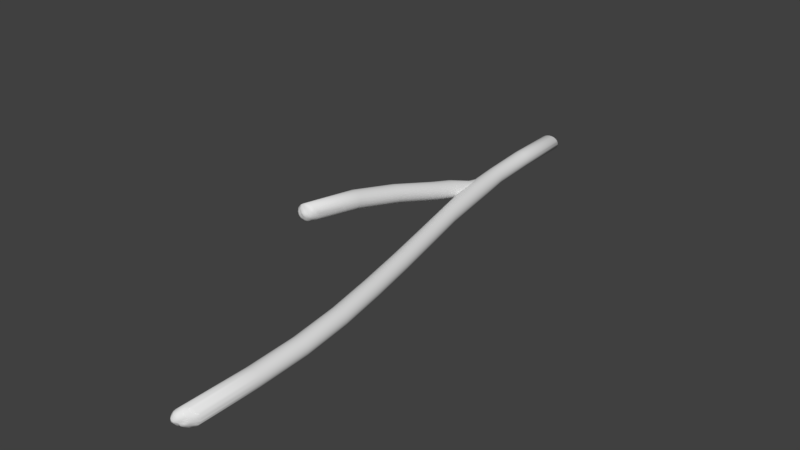 # Source: Log_Y_01.blend  (saved by Blender 2.78.0; exported with 4.5.12 LTS)
import bpy
from mathutils import Matrix  # noqa: F401  (used for matrix-valued properties, if any)

bpy.ops.wm.read_factory_settings(use_empty=True)
scene = bpy.context.scene
scene.name = 'Scene'

# ---- collections
col_collection_1 = bpy.data.collections.new('Collection 1'); scene.collection.children.link(col_collection_1)

# ---- materials (node trees are filled in below, after node groups)
mat_bark = bpy.data.materials.new('Bark')
mat_bark.alpha_threshold = 0.0
mat_bark.use_transparent_shadow = False
mat_bark.roughness = 0.5
mat_stump = bpy.data.materials.new('Stump')
mat_stump.alpha_threshold = 0.0
mat_stump.use_transparent_shadow = False
mat_stump.roughness = 0.5

# ---- material node trees

# ---- world
world_world = bpy.data.worlds.new('World'); scene.world = world_world
world_world.color = (0.05088, 0.05088, 0.05088)
world_world.use_sun_shadow = False
world_world.sun_shadow_jitter_overblur = 0.0
world_world.cycles.sampling_method = 'MANUAL'

# ---- meshes
me_cylinder = bpy.data.meshes.new('Cylinder')
me_cylinder.from_pydata([(0.0, 19.28, 0.5085), (0.09921, 19.33, 0.4988), (0.1946, 19.37, 0.4698), (0.2825, 19.42, 0.4228), (0.3596, 19.46, 0.3596), (0.4228, 19.5, 0.2825), (0.4698, 19.53, 0.1946), (0.4988, 19.56, 0.09921), (0.5085, 19.57, -6.759e-08), (0.4988, 19.63, -0.09921), (0.4698, 19.61, -0.1946), (0.4228, 19.64, -0.2825), (0.3596, 19.64, -0.3596), (0.2825, 19.64, -0.4228), (0.1946, 19.62, -0.4698), (0.09921, 19.58, -0.4988), (0.0, 19.58, -0.5085), (-0.09921, 19.56, -0.4988), (-0.1946, 19.53, -0.4698), (-0.2825, 19.5, -0.4228), (-0.3596, 19.46, -0.3596), (-0.4228, 19.42, -0.2825), (-0.4698, 19.37, -0.1946), (-0.4988, 19.33, -0.09921), (-0.5085, 19.28, 3.871e-07), (-0.4988, 19.24, 0.09921), (-0.4698, 19.21, 0.1946), (-0.4228, 19.18, 0.2825), (-0.3596, 19.17, 0.3596), (-0.2825, 19.18, 0.4228), (-0.1946, 19.21, 0.4698), (-0.09921, 19.24, 0.4988), (0.07549, 16.1, 0.5085), (0.3138, 13.18, 0.5087), (0.7514, 10.29, 0.5717), (1.334, 7.419, 0.5085), (2.009, 4.57, 0.5085), (2.667, 1.732, 0.5085), (3.274, -1.106, 0.5085), (3.813, -3.96, 0.5085), (4.171, -6.852, 0.5085), (4.298, -9.771, 0.5085), (4.278, -13.27, 0.5085), (4.377, -13.2, 0.4988), (4.396, -9.763, 0.4988), (4.27, -6.845, 0.4988), (3.912, -3.953, 0.4988), (3.373, -1.1, 0.4988), (2.766, 1.737, 0.4988), (2.107, 4.574, 0.4988), (1.432, 7.422, 0.4988), (0.8615, 10.29, 0.5607), (0.4122, 13.18, 0.4989), (0.1747, 16.1, 0.4988), (4.472, -13.21, 0.4698), (4.492, -9.756, 0.4698), (4.365, -6.837, 0.4698), (4.007, -3.946, 0.4698), (3.468, -1.094, 0.4698), (2.861, 1.742, 0.4698), (2.201, 4.577, 0.4698), (1.526, 7.424, 0.4698), (0.9674, 10.29, 0.5281), (0.5069, 13.18, 0.4699), (0.2701, 16.1, 0.4698), (4.56, -13.12, 0.4228), (4.579, -9.749, 0.4228), (4.452, -6.831, 0.4228), (4.095, -3.939, 0.4228), (3.556, -1.088, 0.4228), (2.948, 1.747, 0.4228), (2.288, 4.581, 0.4228), (1.613, 7.426, 0.4228), (1.065, 10.29, 0.4753), (0.5941, 13.18, 0.4229), (0.358, 16.1, 0.4228), (4.637, -13.09, 0.3596), (4.656, -9.743, 0.3596), (4.529, -6.825, 0.3596), (4.172, -3.934, 0.3596), (3.633, -1.083, 0.3596), (3.025, 1.751, 0.3596), (2.364, 4.584, 0.3596), (1.689, 7.427, 0.3596), (1.15, 10.29, 0.4042), (0.6705, 13.18, 0.3597), (0.4351, 16.1, 0.3596), (4.7, -13.1, 0.2825), (4.719, -9.738, 0.2825), (4.592, -6.82, 0.2825), (4.235, -3.929, 0.2825), (3.696, -1.079, 0.2825), (3.088, 1.754, 0.2825), (2.427, 4.586, 0.2825), (1.751, 7.429, 0.2825), (1.22, 10.29, 0.3176), (0.7332, 13.18, 0.2826), (0.4983, 16.1, 0.2825), (4.747, -13.01, 0.1946), (4.766, -9.735, 0.1946), (4.639, -6.816, 0.1946), (4.282, -3.926, 0.1946), (3.743, -1.076, 0.1946), (3.134, 1.757, 0.1946), (2.473, 4.588, 0.1946), (1.797, 7.43, 0.1946), (1.272, 10.29, 0.2188), (0.7798, 13.18, 0.1947), (0.5453, 16.1, 0.1946), (4.776, -13.06, 0.09921), (4.795, -9.733, 0.09921), (4.668, -6.814, 0.09921), (4.311, -3.923, 0.09921), (3.772, -1.074, 0.09921), (3.163, 1.758, 0.09921), (2.501, 4.589, 0.09921), (1.825, 7.43, 0.09921), (1.304, 10.29, 0.1115), (0.8084, 13.18, 0.09923), (0.5743, 16.1, 0.09921), (4.785, -12.98, -9.324e-08), (4.805, -9.732, -9.091e-08), (4.678, -6.813, -8.858e-08), (4.321, -3.923, -8.625e-08), (3.782, -1.073, -8.391e-08), (3.173, 1.759, -8.158e-08), (2.511, 4.589, -7.925e-08), (1.834, 7.431, -7.692e-08), (1.315, 10.29, -8.823e-08), (0.8181, 13.18, -7.228e-08), (0.584, 16.1, -6.992e-08), (4.776, -13.04, -0.09921), (4.795, -9.733, -0.09921), (4.668, -6.814, -0.09921), (4.311, -3.923, -0.09921), (3.772, -1.074, -0.09921), (3.163, 1.758, -0.09921), (2.501, 4.589, -0.09921), (1.825, 7.43, -0.09921), (1.304, 10.29, -0.1115), (0.8084, 13.18, -0.09923), (0.5743, 16.1, -0.09921), (4.747, -13.05, -0.1946), (4.766, -9.735, -0.1946), (4.639, -6.816, -0.1946), (4.282, -3.926, -0.1946), (3.743, -1.076, -0.1946), (3.134, 1.757, -0.1946), (2.473, 4.588, -0.1946), (1.797, 7.43, -0.1946), (1.272, 10.29, -0.2188), (0.7798, 13.18, -0.1947), (0.5453, 16.1, -0.1946), (4.7, -13.09, -0.2825), (4.719, -9.738, -0.2825), (4.592, -6.82, -0.2825), (4.235, -3.929, -0.2825), (3.696, -1.079, -0.2825), (3.088, 1.754, -0.2825), (2.427, 4.586, -0.2825), (1.751, 7.429, -0.2825), (1.22, 10.29, -0.3176), (0.7332, 13.18, -0.2826), (0.4983, 16.1, -0.2825), (4.637, -13.08, -0.3596), (4.656, -9.743, -0.3596), (4.529, -6.825, -0.3596), (4.172, -3.934, -0.3596), (3.633, -1.083, -0.3596), (3.025, 1.751, -0.3596), (2.364, 4.584, -0.3596), (1.689, 7.427, -0.3596), (1.15, 10.29, -0.4042), (0.6705, 13.18, -0.3597), (0.4351, 16.1, -0.3596), (4.56, -13.1, -0.4228), (4.579, -9.749, -0.4228), (4.452, -6.831, -0.4228), (4.095, -3.939, -0.4228), (3.556, -1.088, -0.4228), (2.948, 1.747, -0.4228), (2.288, 4.581, -0.4228), (1.613, 7.426, -0.4228), (1.065, 10.29, -0.4753), (0.5941, 13.18, -0.4229), (0.358, 16.1, -0.4228), (4.472, -13.15, -0.4698), (4.492, -9.756, -0.4698), (4.365, -6.837, -0.4698), (4.007, -3.946, -0.4698), (3.468, -1.094, -0.4698), (2.861, 1.742, -0.4698), (2.201, 4.577, -0.4698), (1.526, 7.424, -0.4698), (0.9674, 10.29, -0.5281), (0.5069, 13.18, -0.4699), (0.2701, 16.1, -0.4698), (4.377, -13.29, -0.4988), (4.396, -9.763, -0.4988), (4.27, -6.845, -0.4988), (3.912, -3.953, -0.4988), (3.373, -1.1, -0.4988), (2.766, 1.737, -0.4988), (2.107, 4.574, -0.4988), (1.432, 7.422, -0.4988), (0.8615, 10.29, -0.5607), (0.4122, 13.18, -0.4989), (0.1747, 16.1, -0.4988), (4.278, -13.34, -0.5085), (4.298, -9.771, -0.5085), (4.171, -6.852, -0.5085), (3.813, -3.96, -0.5085), (3.274, -1.106, -0.5085), (2.667, 1.732, -0.5085), (2.009, 4.57, -0.5085), (1.334, 7.419, -0.5085), (0.7514, 10.29, -0.5717), (0.3138, 13.18, -0.5087), (0.07549, 16.1, -0.5085), (4.179, -13.37, -0.4988), (4.199, -9.779, -0.4988), (4.072, -6.86, -0.4988), (3.714, -3.967, -0.4988), (3.175, -1.113, -0.4988), (2.569, 1.727, -0.4988), (1.91, 4.566, -0.4988), (1.236, 7.417, -0.4988), (0.6412, 10.28, -0.5607), (0.2153, 13.18, -0.4989), (-0.02372, 16.1, -0.4988), (4.084, -13.4, -0.4698), (4.103, -9.786, -0.4698), (3.977, -6.867, -0.4698), (3.619, -3.974, -0.4698), (3.08, -1.119, -0.4698), (2.474, 1.722, -0.4698), (1.816, 4.563, -0.4698), (1.142, 7.415, -0.4698), (0.5352, 10.28, -0.5281), (0.1206, 13.18, -0.4699), (-0.1191, 16.1, -0.4698), (3.997, -13.5, -0.4228), (4.016, -9.793, -0.4228), (3.889, -6.874, -0.4228), (3.532, -3.981, -0.4228), (2.993, -1.125, -0.4228), (2.387, 1.717, -0.4228), (1.729, 4.56, -0.4228), (1.055, 7.413, -0.4228), (0.4376, 10.28, -0.4753), (0.03332, 13.18, -0.4229), (-0.207, 16.1, -0.4228), (3.92, -13.57, -0.3596), (3.939, -9.799, -0.3596), (3.812, -6.88, -0.3596), (3.455, -3.986, -0.3596), (2.916, -1.13, -0.3596), (2.31, 1.713, -0.3596), (1.653, 4.557, -0.3596), (0.9794, 7.411, -0.3596), (0.352, 10.28, -0.4042), (-0.04321, 13.18, -0.3597), (-0.2841, 16.1, -0.3596), (3.857, -13.67, -0.2825), (3.876, -9.803, -0.2825), (3.749, -6.885, -0.2825), (3.392, -3.991, -0.2825), (2.853, -1.134, -0.2825), (2.248, 1.71, -0.2825), (1.59, 4.555, -0.2825), (0.9169, 7.41, -0.2825), (0.2817, 10.28, -0.3176), (-0.106, 13.18, -0.2826), (-0.3473, 16.1, -0.2825), (3.81, -13.69, -0.1946), (3.829, -9.807, -0.1946), (3.702, -6.888, -0.1946), (3.345, -3.995, -0.1946), (2.806, -1.137, -0.1946), (2.201, 1.708, -0.1946), (1.544, 4.553, -0.1946), (0.8705, 7.409, -0.1946), (0.2295, 10.28, -0.2188), (-0.1527, 13.18, -0.1947), (-0.3943, 16.1, -0.1946), (3.781, -13.73, -0.09921), (3.8, -9.809, -0.09921), (3.673, -6.891, -0.09921), (3.316, -3.997, -0.09921), (2.777, -1.138, -0.09921), (2.172, 1.706, -0.09921), (1.515, 4.552, -0.09921), (0.8419, 7.408, -0.09921), (0.1973, 10.28, -0.1115), (-0.1814, 13.18, -0.09923), (-0.4233, 16.1, -0.09921), (3.771, -13.73, 3.358e-07), (3.79, -9.81, 3.404e-07), (3.664, -6.891, 3.451e-07), (3.306, -3.997, 3.498e-07), (2.768, -1.139, 3.544e-07), (2.163, 1.706, 3.591e-07), (1.506, 4.551, 3.638e-07), (0.8323, 7.408, 3.684e-07), (0.1864, 10.28, 4.15e-07), (-0.1911, 13.18, 3.778e-07), (-0.4331, 16.1, 3.824e-07), (3.781, -13.69, 0.09921), (3.8, -9.809, 0.09921), (3.673, -6.891, 0.09921), (3.316, -3.997, 0.09921), (2.777, -1.138, 0.09921), (2.172, 1.706, 0.09921), (1.515, 4.552, 0.09921), (0.8419, 7.408, 0.09921), (0.1973, 10.28, 0.1115), (-0.1814, 13.18, 0.09923), (-0.4233, 16.1, 0.09921), (3.81, -13.65, 0.1946), (3.829, -9.807, 0.1946), (3.702, -6.888, 0.1946), (3.345, -3.995, 0.1946), (2.806, -1.137, 0.1946), (2.201, 1.708, 0.1946), (1.544, 4.553, 0.1946), (0.8705, 7.409, 0.1946), (0.2295, 10.28, 0.2188), (-0.1527, 13.18, 0.1947), (-0.3943, 16.1, 0.1946), (3.857, -13.61, 0.2825), (3.876, -9.803, 0.2825), (3.749, -6.885, 0.2825), (3.392, -3.991, 0.2825), (2.853, -1.134, 0.2825), (2.248, 1.71, 0.2825), (1.59, 4.555, 0.2825), (0.9169, 7.41, 0.2825), (0.2817, 10.28, 0.3176), (-0.106, 13.18, 0.2826), (-0.3473, 16.1, 0.2825), (3.92, -13.55, 0.3596), (3.939, -9.799, 0.3596), (3.812, -6.88, 0.3596), (3.455, -3.986, 0.3596), (2.916, -1.13, 0.3596), (2.31, 1.713, 0.3596), (1.653, 4.557, 0.3596), (0.9794, 7.411, 0.3596), (0.352, 10.28, 0.4042), (-0.04321, 13.18, 0.3597), (-0.2841, 16.1, 0.3596), (3.997, -13.47, 0.4228), (4.016, -9.793, 0.4228), (3.889, -6.874, 0.4228), (3.532, -3.981, 0.4228), (2.993, -1.125, 0.4228), (2.387, 1.717, 0.4228), (1.729, 4.56, 0.4228), (1.055, 7.413, 0.4228), (0.4376, 10.28, 0.4753), (0.03332, 13.18, 0.4229), (-0.207, 16.1, 0.4228), (4.084, -13.41, 0.4698), (4.103, -9.786, 0.4698), (3.977, -6.867, 0.4698), (3.619, -3.974, 0.4698), (3.08, -1.119, 0.4698), (2.474, 1.722, 0.4698), (1.816, 4.563, 0.4698), (1.142, 7.415, 0.4698), (0.5352, 10.28, 0.5281), (0.1206, 13.18, 0.4699), (-0.1191, 16.1, 0.4698), (4.179, -13.33, 0.4988), (4.199, -9.779, 0.4988), (4.072, -6.86, 0.4988), (3.714, -3.967, 0.4988), (3.175, -1.113, 0.4988), (2.569, 1.727, 0.4988), (1.91, 4.566, 0.4988), (1.236, 7.417, 0.4988), (0.6412, 10.28, 0.5607), (0.2153, 13.18, 0.4989), (-0.02372, 16.1, 0.4988), (0.7271, 10.74, 0.4166), (0.2511, 7.981, 1.192), (-0.1761, 5.203, 1.924), (-0.4726, 2.369, 2.537), (-0.6027, -0.8605, 2.995), (-0.6808, -0.8906, 3.054), (-0.5508, 2.385, 2.596), (-0.2543, 5.219, 1.984), (0.173, 7.996, 1.252), (0.6492, 10.75, 0.4764), (-0.7695, -0.9096, 3.098), (-0.6394, 2.4, 2.64), (-0.3429, 5.233, 2.027), (0.08433, 8.009, 1.296), (0.5606, 10.76, 0.5199), (-0.8652, -0.9315, 3.123), (-0.7351, 2.411, 2.665), (-0.4387, 5.244, 2.053), (-0.01144, 8.019, 1.321), (0.465, 10.77, 0.5454), (-0.9644, -0.9662, 3.129), (-0.8343, 2.419, 2.672), (-0.5379, 5.252, 2.059), (-0.1107, 8.026, 1.328), (0.3659, 10.78, 0.5519), (-1.063, -0.9868, 3.117), (-0.9331, 2.424, 2.659), (-0.6367, 5.256, 2.047), (-0.2095, 8.03, 1.315), (0.2671, 10.78, 0.5391), (-1.158, -0.9839, 3.085), (-1.028, 2.424, 2.627), (-0.7313, 5.257, 2.015), (-0.3043, 8.031, 1.284), (0.1725, 10.78, 0.5076), (-1.244, -1.029, 3.036), (-1.114, 2.422, 2.578), (-0.818, 5.254, 1.966), (-0.3912, 8.027, 1.235), (0.08569, 10.78, 0.4586), (-1.32, -1.004, 2.971), (-1.19, 2.415, 2.514), (-0.8936, 5.247, 1.901), (-0.4669, 8.021, 1.171), (0.01003, 10.77, 0.3939), (-1.382, -1.024, 2.894), (-1.251, 2.405, 2.436), (-0.9552, 5.237, 1.824), (-0.5283, 8.011, 1.093), (-0.05156, 10.76, 0.316), (-1.427, -1.061, 2.806), (-1.297, 2.392, 2.348), (-1.0, 5.224, 1.736), (-0.5732, 7.998, 1.004), (-0.09673, 10.75, 0.2279), (-1.454, -1.051, 2.711), (-1.324, 2.377, 2.253), (-1.027, 5.209, 1.641), (-0.6, 7.983, 0.9095), (-0.1238, 10.73, 0.1329), (-1.461, -1.083, 2.613), (-1.331, 2.359, 2.155), (-1.035, 5.192, 1.543), (-0.6076, 7.967, 0.8114), (-0.1316, 10.72, 0.0349), (-1.45, -1.073, 2.516), (-1.32, 2.341, 2.058), (-1.023, 5.174, 1.446), (-0.5958, 7.949, 0.714), (-0.12, 10.7, -0.06252), (-1.419, -1.076, 2.423), (-1.289, 2.322, 1.965), (-0.9923, 5.155, 1.353), (-0.565, 7.931, 0.621), (-0.0894, 10.68, -0.1556), (-1.37, -1.071, 2.338), (-1.24, 2.303, 1.88), (-0.9436, 5.136, 1.268), (-0.5163, 7.913, 0.5359), (-0.04092, 10.67, -0.2406), (-1.306, -1.051, 2.264), (-1.175, 2.285, 1.806), (-0.8789, 5.119, 1.194), (-0.4517, 7.896, 0.4621), (0.02353, 10.65, -0.3145), (-1.227, -1.028, 2.205), (-1.097, 2.268, 1.747), (-0.8008, 5.102, 1.134), (-0.3736, 7.881, 0.4023), (0.1015, 10.64, -0.3743), (-1.139, -0.9738, 2.161), (-1.009, 2.254, 1.703), (-0.7121, 5.089, 1.091), (-0.285, 7.868, 0.3588), (0.19, 10.63, -0.4178), (-1.043, -0.9359, 2.136), (-0.9129, 2.243, 1.678), (-0.6164, 5.078, 1.065), (-0.1894, 7.858, 0.3334), (0.2856, 10.62, -0.4432), (-0.9438, -0.8757, 2.129), (-0.8138, 2.235, 1.671), (-0.5172, 5.07, 1.059), (-0.09025, 7.851, 0.3269), (0.3846, 10.61, -0.4497), (-0.8451, -0.7689, 2.142), (-0.715, 2.23, 1.684), (-0.4184, 5.065, 1.072), (0.008448, 7.847, 0.3397), (0.4834, 10.61, -0.4369), (-0.7505, -0.6532, 2.174), (-0.6204, 2.229, 1.716), (-0.3239, 5.065, 1.103), (0.103, 7.847, 0.3712), (0.5779, 10.61, -0.4053), (-0.6638, -0.6502, 2.223), (-0.5337, 2.232, 1.765), (-0.2371, 5.068, 1.152), (0.1897, 7.85, 0.4202), (0.6646, 10.61, -0.3562), (-0.5882, -0.6435, 2.287), (-0.4581, 2.239, 1.83), (-0.1615, 5.074, 1.217), (0.2653, 7.857, 0.4849), (0.7403, 10.62, -0.2914), (-0.5266, -0.6336, 2.365), (-0.3966, 2.249, 1.907), (-0.1, 5.084, 1.295), (0.3268, 7.866, 0.5627), (0.8019, 10.63, -0.2135), (-0.4815, -0.6206, 2.453), (-0.3515, 2.262, 1.995), (-0.05492, 5.097, 1.383), (0.3719, 7.879, 0.6506), (0.8471, 10.64, -0.1255), (-0.4546, -0.6052, 2.548), (-0.3245, 2.277, 2.09), (-0.02798, 5.112, 1.477), (0.3989, 7.894, 0.7454), (0.8743, 10.66, -0.03065), (-0.4469, -0.5879, 2.646), (-0.3168, 2.294, 2.188), (-0.02024, 5.129, 1.575), (0.4067, 7.91, 0.8433), (0.8822, 10.67, 0.06735), (-0.4586, -0.7126, 2.743), (-0.3285, 2.313, 2.285), (-0.03199, 5.148, 1.673), (0.395, 7.928, 0.9406), (0.8706, 10.69, 0.1647), (-0.4894, -0.7807, 2.836), (-0.3593, 2.332, 2.378), (-0.06279, 5.167, 1.765), (0.3643, 7.946, 1.034), (0.84, 10.7, 0.2577), (-0.5381, -0.829, 2.921), (-0.408, 2.351, 2.463), (-0.1115, 5.185, 1.85), (0.3157, 7.964, 1.119), (0.7916, 10.72, 0.3428), (0.6815, 11.27, 0.361), (0.6434, 11.33, 0.4117), (0.5977, 11.39, 0.4486), (0.5461, 11.45, 0.4702), (0.4907, 11.52, 0.4757), (0.4337, 11.58, 0.4649), (0.377, 11.63, 0.4382), (0.3231, 11.69, 0.3966), (0.2739, 11.73, 0.3418), (0.2313, 11.76, 0.2757), (0.197, 11.78, 0.201), (0.1722, 11.79, 0.1205), (0.158, 11.78, 0.03737), (0.1549, 11.76, -0.04522), (0.1629, 11.74, -0.1241), (0.1818, 11.7, -0.1962), (0.2109, 11.65, -0.2589), (0.2491, 11.59, -0.3096), (0.2948, 11.53, -0.3464), (0.3463, 11.47, -0.368), (0.4017, 11.41, -0.3735), (0.4588, 11.34, -0.3626), (0.5154, 11.29, -0.3358), (0.5693, 11.24, -0.2942), (0.6185, 11.2, -0.2393), (0.6611, 11.17, -0.1732), (0.6955, 11.15, -0.09858), (0.7202, 11.14, -0.0182), (0.7344, 11.14, 0.06488), (0.7376, 11.16, 0.1474), (0.7295, 11.19, 0.2263), (0.7106, 11.23, 0.2984), (0.3739, 9.348, 0.8432), (0.2958, 9.363, 0.9031), (0.2072, 9.375, 0.9465), (0.1115, 9.385, 0.972), (0.01236, 9.391, 0.9785), (-0.08646, 9.395, 0.9658), (-0.1811, 9.395, 0.9344), (-0.268, 9.392, 0.8855), (-0.3437, 9.385, 0.8208), (-0.4052, 9.375, 0.7429), (-0.4502, 9.363, 0.6547), (-0.4771, 9.348, 0.5598), (-0.4849, 9.332, 0.4617), (-0.4731, 9.315, 0.3643), (-0.4424, 9.297, 0.2713), (-0.3939, 9.28, 0.1862), (-0.3293, 9.264, 0.1123), (-0.2513, 9.249, 0.05253), (-0.1628, 9.237, 0.009077), (-0.06714, 9.227, -0.01636), (0.03195, 9.22, -0.02282), (0.1307, 9.217, -0.01004), (0.2252, 9.217, 0.02151), (0.312, 9.221, 0.07058), (0.3876, 9.227, 0.1353), (0.4492, 9.237, 0.2132), (0.4944, 9.249, 0.3012), (0.5214, 9.264, 0.396), (0.5293, 9.28, 0.494), (0.5176, 9.297, 0.5914), (0.487, 9.315, 0.6843), (0.4384, 9.332, 0.7694), (0.5739, 11.46, 0.5549), (0.681, 11.46, 0.5442), (0.784, 11.46, 0.5127), (0.8788, 11.46, 0.4614), (0.9619, 11.46, 0.3924), (1.03, 11.46, 0.3083), (1.081, 11.46, 0.2123), (1.112, 11.46, 0.1083), (1.122, 11.46, -8.358e-08), (1.112, 11.46, -0.1083), (1.081, 11.46, -0.2123), (1.03, 11.46, -0.3083), (0.9619, 11.46, -0.3924), (0.8788, 11.46, -0.4614), (0.784, 11.46, -0.5127), (0.681, 11.46, -0.5442), (0.5739, 11.46, -0.5549), (0.4668, 11.46, -0.5442), (0.3637, 11.46, -0.5127), (0.2688, 11.46, -0.4614), (0.1855, 11.46, -0.3924), (0.1172, 11.46, -0.3083), (0.06638, 11.46, -0.2123), (0.03509, 11.46, -0.1083), (0.02454, 11.46, 4.059e-07), (0.03509, 11.46, 0.1083), (0.06638, 11.46, 0.2123), (0.1172, 11.46, 0.3083), (0.1855, 11.46, 0.3924), (0.2688, 11.46, 0.4614), (0.3637, 11.46, 0.5127), (0.4668, 11.46, 0.5442), (4.577, -13.18, 0.2998), (4.479, -13.26, 0.3266), (4.379, -13.45, 0.345), (4.278, -13.47, 0.3513), (4.177, -13.61, 0.345), (4.078, -13.65, 0.3266), (3.979, -13.72, 0.2998), (4.604, -13.23, 0.2008), (4.493, -13.39, 0.2148), (4.385, -13.45, 0.225), (4.278, -13.63, 0.2287), (4.171, -13.76, 0.225), (4.064, -13.77, 0.2148), (3.953, -13.75, 0.2008), (4.622, -13.26, 0.1013), (4.503, -13.38, 0.1073), (4.39, -13.58, 0.112), (4.278, -13.71, 0.1136), (4.167, -13.77, 0.112), (4.054, -13.78, 0.1073), (3.934, -13.84, 0.1013), (4.629, -13.21, -8.256e-08), (4.506, -13.47, -7.124e-08), (4.392, -13.46, -3.187e-08), (4.278, -13.68, -2.036e-08), (4.165, -13.81, 6.361e-08), (4.05, -13.86, 1.514e-07), (3.928, -13.84, 2.342e-07), (4.622, -13.25, -0.1013), (4.503, -13.39, -0.1073), (4.39, -13.58, -0.112), (4.278, -13.67, -0.1136), (4.167, -13.7, -0.112), (4.054, -13.8, -0.1073), (3.934, -13.83, -0.1013), (4.604, -13.17, -0.2008), (4.493, -13.4, -0.2148), (4.385, -13.53, -0.225), (4.278, -13.66, -0.2287), (4.171, -13.64, -0.225), (4.064, -13.73, -0.2148), (3.953, -13.75, -0.2008), (4.577, -13.16, -0.2998), (4.479, -13.25, -0.3266), (4.379, -13.37, -0.345), (4.278, -13.52, -0.3513), (4.177, -13.51, -0.345), (4.078, -13.65, -0.3266), (3.979, -13.64, -0.2998), (-0.9627, -1.034, 3.046), (-0.8729, -1.019, 2.999), (-0.7886, -1.012, 2.945), (-0.7113, -1.022, 2.882), (-0.6429, -0.9994, 2.809), (-0.5839, -0.9306, 2.729), (-0.5312, -0.8743, 2.643), (-1.05, -1.047, 2.993), (-0.9602, -1.081, 2.928), (-0.8758, -1.067, 2.863), (-0.7961, -1.061, 2.794), (-0.7214, -1.061, 2.719), (-0.6512, -1.013, 2.639), (-0.5803, -0.8989, 2.554), (-1.132, -1.073, 2.934), (-1.042, -1.091, 2.858), (-0.9573, -1.121, 2.785), (-0.8756, -1.13, 2.711), (-0.7962, -1.086, 2.635), (-0.718, -1.065, 2.555), (-0.6359, -0.947, 2.47), (-1.207, -1.132, 2.866), (-1.119, -1.172, 2.783), (-1.036, -1.21, 2.706), (-0.9541, -1.204, 2.629), (-0.8723, -1.152, 2.553), (-0.7895, -1.069, 2.476), (-0.7013, -0.9517, 2.393), (-1.272, -1.11, 2.789), (-1.19, -1.122, 2.704), (-1.112, -1.192, 2.624), (-1.033, -1.166, 2.548), (-0.9509, -1.156, 2.474), (-0.8663, -1.082, 2.401), (-0.7759, -0.9603, 2.325), (-1.328, -1.12, 2.705), (-1.257, -1.131, 2.62), (-1.187, -1.134, 2.54), (-1.112, -1.135, 2.465), (-1.032, -1.121, 2.396), (-0.948, -1.057, 2.331), (-0.8578, -0.9873, 2.266), (-1.377, -1.109, 2.616), (-1.324, -1.146, 2.53), (-1.265, -1.144, 2.45), (-1.197, -1.137, 2.377), (-1.12, -1.091, 2.314), (-1.035, -1.066, 2.26), (-0.9455, -0.9932, 2.213), (0.2998, 19.55, 0.2998), (0.2008, 19.57, 0.3266), (0.1013, 19.55, 0.345), (7.451e-08, 19.53, 0.3513), (-0.1013, 19.5, 0.345), (-0.2008, 19.45, 0.3266), (-0.2998, 19.38, 0.2998), (0.3266, 19.63, 0.2008), (0.2148, 19.63, 0.2148), (0.1073, 19.65, 0.225), (1.043e-07, 19.65, 0.2287), (-0.1073, 19.61, 0.225), (-0.2148, 19.54, 0.2148), (-0.3266, 19.45, 0.2008), (0.345, 19.67, 0.1013), (0.225, 19.72, 0.1073), (0.112, 19.75, 0.112), (5.96e-08, 19.7, 0.1136), (-0.112, 19.63, 0.112), (-0.225, 19.59, 0.1073), (-0.345, 19.5, 0.1013), (0.3513, 19.65, -4.83e-08), (0.2287, 19.81, -2.666e-08), (0.1136, 19.81, 4.134e-10), (0.0, 19.73, 2.226e-08), (-0.1136, 19.75, 1.174e-07), (-0.2287, 19.62, 2.031e-07), (-0.3513, 19.53, 2.803e-07), (0.345, 19.72, -0.1013), (0.225, 19.81, -0.1073), (0.112, 19.76, -0.112), (0.0, 19.75, -0.1136), (-0.112, 19.74, -0.112), (-0.225, 19.63, -0.1073), (-0.345, 19.54, -0.1013), (0.3266, 19.67, -0.2008), (0.2148, 19.82, -0.2148), (0.1073, 19.82, -0.225), (0.0, 19.8, -0.2287), (-0.1073, 19.72, -0.225), (-0.2148, 19.64, -0.2148), (-0.3266, 19.55, -0.2008), (0.2998, 19.66, -0.2998), (0.2008, 19.73, -0.3266), (0.1013, 19.72, -0.345), (0.0, 19.69, -0.3513), (-0.1013, 19.67, -0.345), (-0.2008, 19.61, -0.3266), (-0.2998, 19.54, -0.2998)], [], [(31, 383, 32, 0), (383, 382, 33, 32), (639, 381, 34, 608), (381, 380, 35, 34), (380, 379, 36, 35), (379, 378, 37, 36), (378, 377, 38, 37), (377, 376, 39, 38), (376, 375, 40, 39), (375, 374, 41, 40), (374, 373, 42, 41), (30, 372, 383, 31), (372, 371, 382, 383), (638, 370, 381, 639), (370, 369, 380, 381), (369, 368, 379, 380), (368, 367, 378, 379), (367, 366, 377, 378), (366, 365, 376, 377), (365, 364, 375, 376), (364, 363, 374, 375), (363, 362, 373, 374), (29, 361, 372, 30), (361, 360, 371, 372), (637, 359, 370, 638), (359, 358, 369, 370), (358, 357, 368, 369), (357, 356, 367, 368), (356, 355, 366, 367), (355, 354, 365, 366), (354, 353, 364, 365), (353, 352, 363, 364), (352, 351, 362, 363), (28, 350, 361, 29), (350, 349, 360, 361), (636, 348, 359, 637), (348, 347, 358, 359), (347, 346, 357, 358), (346, 345, 356, 357), (345, 344, 355, 356), (344, 343, 354, 355), (343, 342, 353, 354), (342, 341, 352, 353), (341, 340, 351, 352), (27, 339, 350, 28), (339, 338, 349, 350), (635, 337, 348, 636), (337, 336, 347, 348), (336, 335, 346, 347), (335, 334, 345, 346), (334, 333, 344, 345), (333, 332, 343, 344), (332, 331, 342, 343), (331, 330, 341, 342), (330, 329, 340, 341), (26, 328, 339, 27), (328, 327, 338, 339), (634, 326, 337, 635), (326, 325, 336, 337), (325, 324, 335, 336), (324, 323, 334, 335), (323, 322, 333, 334), (322, 321, 332, 333), (321, 320, 331, 332), (320, 319, 330, 331), (319, 318, 329, 330), (25, 317, 328, 26), (317, 316, 327, 328), (633, 315, 326, 634), (315, 314, 325, 326), (314, 313, 324, 325), (313, 312, 323, 324), (312, 311, 322, 323), (311, 310, 321, 322), (310, 309, 320, 321), (309, 308, 319, 320), (308, 307, 318, 319), (24, 306, 317, 25), (306, 305, 316, 317), (632, 304, 315, 633), (304, 303, 314, 315), (303, 302, 313, 314), (302, 301, 312, 313), (301, 300, 311, 312), (300, 299, 310, 311), (299, 298, 309, 310), (298, 297, 308, 309), (297, 296, 307, 308), (23, 295, 306, 24), (295, 294, 305, 306), (631, 293, 304, 632), (293, 292, 303, 304), (292, 291, 302, 303), (291, 290, 301, 302), (290, 289, 300, 301), (289, 288, 299, 300), (288, 287, 298, 299), (287, 286, 297, 298), (286, 285, 296, 297), (22, 284, 295, 23), (284, 283, 294, 295), (630, 282, 293, 631), (282, 281, 292, 293), (281, 280, 291, 292), (280, 279, 290, 291), (279, 278, 289, 290), (278, 277, 288, 289), (277, 276, 287, 288), (276, 275, 286, 287), (275, 274, 285, 286), (21, 273, 284, 22), (273, 272, 283, 284), (629, 271, 282, 630), (271, 270, 281, 282), (270, 269, 280, 281), (269, 268, 279, 280), (268, 267, 278, 279), (267, 266, 277, 278), (266, 265, 276, 277), (265, 264, 275, 276), (264, 263, 274, 275), (20, 262, 273, 21), (262, 261, 272, 273), (628, 260, 271, 629), (260, 259, 270, 271), (259, 258, 269, 270), (258, 257, 268, 269), (257, 256, 267, 268), (256, 255, 266, 267), (255, 254, 265, 266), (254, 253, 264, 265), (253, 252, 263, 264), (19, 251, 262, 20), (251, 250, 261, 262), (627, 249, 260, 628), (249, 248, 259, 260), (248, 247, 258, 259), (247, 246, 257, 258), (246, 245, 256, 257), (245, 244, 255, 256), (244, 243, 254, 255), (243, 242, 253, 254), (242, 241, 252, 253), (18, 240, 251, 19), (240, 239, 250, 251), (626, 238, 249, 627), (238, 237, 248, 249), (237, 236, 247, 248), (236, 235, 246, 247), (235, 234, 245, 246), (234, 233, 244, 245), (233, 232, 243, 244), (232, 231, 242, 243), (231, 230, 241, 242), (17, 229, 240, 18), (229, 228, 239, 240), (625, 227, 238, 626), (227, 226, 237, 238), (226, 225, 236, 237), (225, 224, 235, 236), (224, 223, 234, 235), (223, 222, 233, 234), (222, 221, 232, 233), (221, 220, 231, 232), (220, 219, 230, 231), (16, 218, 229, 17), (218, 217, 228, 229), (624, 216, 227, 625), (216, 215, 226, 227), (215, 214, 225, 226), (214, 213, 224, 225), (213, 212, 223, 224), (212, 211, 222, 223), (211, 210, 221, 222), (210, 209, 220, 221), (209, 208, 219, 220), (15, 207, 218, 16), (207, 206, 217, 218), (623, 205, 216, 624), (205, 204, 215, 216), (204, 203, 214, 215), (203, 202, 213, 214), (202, 201, 212, 213), (201, 200, 211, 212), (200, 199, 210, 211), (199, 198, 209, 210), (198, 197, 208, 209), (14, 196, 207, 15), (196, 195, 206, 207), (622, 194, 205, 623), (194, 193, 204, 205), (193, 192, 203, 204), (192, 191, 202, 203), (191, 190, 201, 202), (190, 189, 200, 201), (189, 188, 199, 200), (188, 187, 198, 199), (187, 186, 197, 198), (13, 185, 196, 14), (185, 184, 195, 196), (621, 183, 194, 622), (183, 182, 193, 194), (182, 181, 192, 193), (181, 180, 191, 192), (180, 179, 190, 191), (179, 178, 189, 190), (178, 177, 188, 189), (177, 176, 187, 188), (176, 175, 186, 187), (12, 174, 185, 13), (174, 173, 184, 185), (620, 172, 183, 621), (172, 171, 182, 183), (171, 170, 181, 182), (170, 169, 180, 181), (169, 168, 179, 180), (168, 167, 178, 179), (167, 166, 177, 178), (166, 165, 176, 177), (165, 164, 175, 176), (11, 163, 174, 12), (163, 162, 173, 174), (619, 161, 172, 620), (161, 160, 171, 172), (160, 159, 170, 171), (159, 158, 169, 170), (158, 157, 168, 169), (157, 156, 167, 168), (156, 155, 166, 167), (155, 154, 165, 166), (154, 153, 164, 165), (10, 152, 163, 11), (152, 151, 162, 163), (618, 150, 161, 619), (150, 149, 160, 161), (149, 148, 159, 160), (148, 147, 158, 159), (147, 146, 157, 158), (146, 145, 156, 157), (145, 144, 155, 156), (144, 143, 154, 155), (143, 142, 153, 154), (9, 141, 152, 10), (141, 140, 151, 152), (617, 139, 150, 618), (139, 138, 149, 150), (138, 137, 148, 149), (137, 136, 147, 148), (136, 135, 146, 147), (135, 134, 145, 146), (134, 133, 144, 145), (133, 132, 143, 144), (132, 131, 142, 143), (8, 130, 141, 9), (130, 129, 140, 141), (616, 128, 139, 617), (128, 127, 138, 139), (127, 126, 137, 138), (126, 125, 136, 137), (125, 124, 135, 136), (124, 123, 134, 135), (123, 122, 133, 134), (122, 121, 132, 133), (121, 120, 131, 132), (7, 119, 130, 8), (119, 118, 129, 130), (615, 117, 128, 616), (117, 116, 127, 128), (116, 115, 126, 127), (115, 114, 125, 126), (114, 113, 124, 125), (113, 112, 123, 124), (112, 111, 122, 123), (111, 110, 121, 122), (110, 109, 120, 121), (6, 108, 119, 7), (108, 107, 118, 119), (614, 106, 117, 615), (106, 105, 116, 117), (105, 104, 115, 116), (104, 103, 114, 115), (103, 102, 113, 114), (102, 101, 112, 113), (101, 100, 111, 112), (100, 99, 110, 111), (99, 98, 109, 110), (5, 97, 108, 6), (97, 96, 107, 108), (613, 95, 106, 614), (95, 94, 105, 106), (94, 93, 104, 105), (93, 92, 103, 104), (92, 91, 102, 103), (91, 90, 101, 102), (90, 89, 100, 101), (89, 88, 99, 100), (88, 87, 98, 99), (4, 86, 97, 5), (86, 85, 96, 97), (612, 84, 95, 613), (84, 83, 94, 95), (83, 82, 93, 94), (82, 81, 92, 93), (81, 80, 91, 92), (80, 79, 90, 91), (79, 78, 89, 90), (78, 77, 88, 89), (77, 76, 87, 88), (3, 75, 86, 4), (75, 74, 85, 86), (611, 73, 84, 612), (73, 72, 83, 84), (72, 71, 82, 83), (71, 70, 81, 82), (70, 69, 80, 81), (69, 68, 79, 80), (68, 67, 78, 79), (67, 66, 77, 78), (66, 65, 76, 77), (2, 64, 75, 3), (64, 63, 74, 75), (610, 62, 73, 611), (62, 61, 72, 73), (61, 60, 71, 72), (60, 59, 70, 71), (59, 58, 69, 70), (58, 57, 68, 69), (57, 56, 67, 68), (56, 55, 66, 67), (55, 54, 65, 66), (1, 53, 64, 2), (53, 52, 63, 64), (609, 51, 62, 610), (51, 50, 61, 62), (50, 49, 60, 61), (49, 48, 59, 60), (48, 47, 58, 59), (47, 46, 57, 58), (46, 45, 56, 57), (45, 44, 55, 56), (44, 43, 54, 55), (0, 32, 53, 1), (32, 33, 52, 53), (608, 34, 51, 609), (34, 35, 50, 51), (35, 36, 49, 50), (36, 37, 48, 49), (37, 38, 47, 48), (38, 39, 46, 47), (39, 40, 45, 46), (40, 41, 44, 45), (41, 42, 43, 44), (607, 576, 385, 542), (542, 385, 386, 541), (541, 386, 387, 540), (540, 387, 388, 539), (606, 607, 542, 537), (537, 542, 541, 536), (536, 541, 540, 535), (535, 540, 539, 534), (605, 606, 537, 532), (532, 537, 536, 531), (531, 536, 535, 530), (530, 535, 534, 529), (604, 605, 532, 527), (527, 532, 531, 526), (526, 531, 530, 525), (525, 530, 529, 524), (603, 604, 527, 522), (522, 527, 526, 521), (521, 526, 525, 520), (520, 525, 524, 519), (602, 603, 522, 517), (517, 522, 521, 516), (516, 521, 520, 515), (515, 520, 519, 514), (601, 602, 517, 512), (512, 517, 516, 511), (511, 516, 515, 510), (510, 515, 514, 509), (600, 601, 512, 507), (507, 512, 511, 506), (506, 511, 510, 505), (505, 510, 509, 504), (599, 600, 507, 502), (502, 507, 506, 501), (501, 506, 505, 500), (500, 505, 504, 499), (598, 599, 502, 497), (497, 502, 501, 496), (496, 501, 500, 495), (495, 500, 499, 494), (597, 598, 497, 492), (492, 497, 496, 491), (491, 496, 495, 490), (490, 495, 494, 489), (596, 597, 492, 487), (487, 492, 491, 486), (486, 491, 490, 485), (485, 490, 489, 484), (595, 596, 487, 482), (482, 487, 486, 481), (481, 486, 485, 480), (480, 485, 484, 479), (594, 595, 482, 477), (477, 482, 481, 476), (476, 481, 480, 475), (475, 480, 479, 474), (593, 594, 477, 472), (472, 477, 476, 471), (471, 476, 475, 470), (470, 475, 474, 469), (592, 593, 472, 467), (467, 472, 471, 466), (466, 471, 470, 465), (465, 470, 469, 464), (591, 592, 467, 462), (462, 467, 466, 461), (461, 466, 465, 460), (460, 465, 464, 459), (590, 591, 462, 457), (457, 462, 461, 456), (456, 461, 460, 455), (455, 460, 459, 454), (589, 590, 457, 452), (452, 457, 456, 451), (451, 456, 455, 450), (450, 455, 454, 449), (588, 589, 452, 447), (447, 452, 451, 446), (446, 451, 450, 445), (445, 450, 449, 444), (587, 588, 447, 442), (442, 447, 446, 441), (441, 446, 445, 440), (440, 445, 444, 439), (586, 587, 442, 437), (437, 442, 441, 436), (436, 441, 440, 435), (435, 440, 439, 434), (585, 586, 437, 432), (432, 437, 436, 431), (431, 436, 435, 430), (430, 435, 434, 429), (584, 585, 432, 427), (427, 432, 431, 426), (426, 431, 430, 425), (425, 430, 429, 424), (583, 584, 427, 422), (422, 427, 426, 421), (421, 426, 425, 420), (420, 425, 424, 419), (582, 583, 422, 417), (417, 422, 421, 416), (416, 421, 420, 415), (415, 420, 419, 414), (581, 582, 417, 412), (412, 417, 416, 411), (411, 416, 415, 410), (410, 415, 414, 409), (580, 581, 412, 407), (407, 412, 411, 406), (406, 411, 410, 405), (405, 410, 409, 404), (579, 580, 407, 402), (402, 407, 406, 401), (401, 406, 405, 400), (400, 405, 404, 399), (578, 579, 402, 397), (397, 402, 401, 396), (396, 401, 400, 395), (395, 400, 399, 394), (577, 578, 397, 392), (392, 397, 396, 391), (391, 396, 395, 390), (390, 395, 394, 389), (576, 577, 392, 385), (385, 392, 391, 386), (386, 391, 390, 387), (387, 390, 389, 388), (433, 428, 552, 553), (538, 533, 573, 574), (423, 418, 550, 551), (528, 523, 571, 572), (413, 408, 548, 549), (518, 513, 569, 570), (403, 398, 546, 547), (508, 503, 567, 568), (393, 384, 544, 545), (498, 493, 565, 566), (488, 483, 563, 564), (478, 473, 561, 562), (468, 463, 559, 560), (458, 453, 557, 558), (448, 443, 555, 556), (438, 433, 553, 554), (543, 538, 574, 575), (428, 423, 551, 552), (533, 528, 572, 573), (418, 413, 549, 550), (523, 518, 570, 571), (408, 403, 547, 548), (513, 508, 568, 569), (398, 393, 545, 546), (503, 498, 566, 567), (493, 488, 564, 565), (483, 478, 562, 563), (473, 468, 560, 561), (463, 458, 558, 559), (453, 448, 556, 557), (443, 438, 554, 555), (384, 543, 575, 544), (384, 393, 577, 576), (393, 398, 578, 577), (398, 403, 579, 578), (403, 408, 580, 579), (408, 413, 581, 580), (413, 418, 582, 581), (418, 423, 583, 582), (423, 428, 584, 583), (428, 433, 585, 584), (433, 438, 586, 585), (438, 443, 587, 586), (443, 448, 588, 587), (448, 453, 589, 588), (453, 458, 590, 589), (458, 463, 591, 590), (463, 468, 592, 591), (468, 473, 593, 592), (473, 478, 594, 593), (478, 483, 595, 594), (483, 488, 596, 595), (488, 493, 597, 596), (493, 498, 598, 597), (498, 503, 599, 598), (503, 508, 600, 599), (508, 513, 601, 600), (513, 518, 602, 601), (518, 523, 603, 602), (523, 528, 604, 603), (528, 533, 605, 604), (533, 538, 606, 605), (538, 543, 607, 606), (543, 384, 576, 607), (33, 608, 609, 52), (52, 609, 610, 63), (63, 610, 611, 74), (74, 611, 612, 85), (85, 612, 613, 96), (96, 613, 614, 107), (107, 614, 615, 118), (118, 615, 616, 129), (129, 616, 617, 140), (140, 617, 618, 151), (151, 618, 619, 162), (162, 619, 620, 173), (173, 620, 621, 184), (184, 621, 622, 195), (195, 622, 623, 206), (206, 623, 624, 217), (217, 624, 625, 228), (228, 625, 626, 239), (239, 626, 627, 250), (250, 627, 628, 261), (261, 628, 629, 272), (272, 629, 630, 283), (283, 630, 631, 294), (294, 631, 632, 305), (305, 632, 633, 316), (316, 633, 634, 327), (327, 634, 635, 338), (338, 635, 636, 349), (349, 636, 637, 360), (360, 637, 638, 371), (371, 638, 639, 382), (382, 639, 608, 33), (65, 640, 87, 76), (640, 647, 98, 87), (647, 654, 109, 98), (654, 661, 120, 109), (661, 668, 131, 120), (668, 675, 142, 131), (675, 682, 153, 142), (682, 175, 164, 153), (54, 641, 640, 65), (641, 648, 647, 640), (648, 655, 654, 647), (655, 662, 661, 654), (662, 669, 668, 661), (669, 676, 675, 668), (676, 683, 682, 675), (683, 186, 175, 682), (43, 642, 641, 54), (642, 649, 648, 641), (649, 656, 655, 648), (656, 663, 662, 655), (663, 670, 669, 662), (670, 677, 676, 669), (677, 684, 683, 676), (684, 197, 186, 683), (42, 643, 642, 43), (643, 650, 649, 642), (650, 657, 656, 649), (657, 664, 663, 656), (664, 671, 670, 663), (671, 678, 677, 670), (678, 685, 684, 677), (685, 208, 197, 684), (373, 644, 643, 42), (644, 651, 650, 643), (651, 658, 657, 650), (658, 665, 664, 657), (665, 672, 671, 664), (672, 679, 678, 671), (679, 686, 685, 678), (686, 219, 208, 685), (362, 645, 644, 373), (645, 652, 651, 644), (652, 659, 658, 651), (659, 666, 665, 658), (666, 673, 672, 665), (673, 680, 679, 672), (680, 687, 686, 679), (687, 230, 219, 686), (351, 646, 645, 362), (646, 653, 652, 645), (653, 660, 659, 652), (660, 667, 666, 659), (667, 674, 673, 666), (674, 681, 680, 673), (681, 688, 687, 680), (688, 241, 230, 687), (340, 329, 646, 351), (329, 318, 653, 646), (318, 307, 660, 653), (307, 296, 667, 660), (296, 285, 674, 667), (285, 274, 681, 674), (274, 263, 688, 681), (263, 252, 241, 688), (404, 409, 689, 399), (409, 414, 696, 689), (414, 419, 703, 696), (419, 424, 710, 703), (424, 429, 717, 710), (429, 434, 724, 717), (434, 439, 731, 724), (439, 444, 449, 731), (399, 689, 690, 394), (689, 696, 697, 690), (696, 703, 704, 697), (703, 710, 711, 704), (710, 717, 718, 711), (717, 724, 725, 718), (724, 731, 732, 725), (731, 449, 454, 732), (394, 690, 691, 389), (690, 697, 698, 691), (697, 704, 705, 698), (704, 711, 712, 705), (711, 718, 719, 712), (718, 725, 726, 719), (725, 732, 733, 726), (732, 454, 459, 733), (389, 691, 692, 388), (691, 698, 699, 692), (698, 705, 706, 699), (705, 712, 713, 706), (712, 719, 720, 713), (719, 726, 727, 720), (726, 733, 734, 727), (733, 459, 464, 734), (388, 692, 693, 539), (692, 699, 700, 693), (699, 706, 707, 700), (706, 713, 714, 707), (713, 720, 721, 714), (720, 727, 728, 721), (727, 734, 735, 728), (734, 464, 469, 735), (539, 693, 694, 534), (693, 700, 701, 694), (700, 707, 708, 701), (707, 714, 715, 708), (714, 721, 722, 715), (721, 728, 729, 722), (728, 735, 736, 729), (735, 469, 474, 736), (534, 694, 695, 529), (694, 701, 702, 695), (701, 708, 709, 702), (708, 715, 716, 709), (715, 722, 723, 716), (722, 729, 730, 723), (729, 736, 737, 730), (736, 474, 479, 737), (529, 695, 519, 524), (695, 702, 514, 519), (702, 709, 509, 514), (709, 716, 504, 509), (716, 723, 499, 504), (723, 730, 494, 499), (730, 737, 489, 494), (737, 479, 484, 489), (4, 5, 738, 3), (5, 6, 745, 738), (6, 7, 752, 745), (7, 8, 759, 752), (8, 9, 766, 759), (9, 10, 773, 766), (10, 11, 780, 773), (11, 12, 13, 780), (3, 738, 739, 2), (738, 745, 746, 739), (745, 752, 753, 746), (752, 759, 760, 753), (759, 766, 767, 760), (766, 773, 774, 767), (773, 780, 781, 774), (780, 13, 14, 781), (2, 739, 740, 1), (739, 746, 747, 740), (746, 753, 754, 747), (753, 760, 761, 754), (760, 767, 768, 761), (767, 774, 775, 768), (774, 781, 782, 775), (781, 14, 15, 782), (1, 740, 741, 0), (740, 747, 748, 741), (747, 754, 755, 748), (754, 761, 762, 755), (761, 768, 769, 762), (768, 775, 776, 769), (775, 782, 783, 776), (782, 15, 16, 783), (0, 741, 742, 31), (741, 748, 749, 742), (748, 755, 756, 749), (755, 762, 763, 756), (762, 769, 770, 763), (769, 776, 777, 770), (776, 783, 784, 777), (783, 16, 17, 784), (31, 742, 743, 30), (742, 749, 750, 743), (749, 756, 757, 750), (756, 763, 764, 757), (763, 770, 771, 764), (770, 777, 778, 771), (777, 784, 785, 778), (784, 17, 18, 785), (30, 743, 744, 29), (743, 750, 751, 744), (750, 757, 758, 751), (757, 764, 765, 758), (764, 771, 772, 765), (771, 778, 779, 772), (778, 785, 786, 779), (785, 18, 19, 786), (29, 744, 27, 28), (744, 751, 26, 27), (751, 758, 25, 26), (758, 765, 24, 25), (765, 772, 23, 24), (772, 779, 22, 23), (779, 786, 21, 22), (786, 19, 20, 21)])
me_cylinder.polygons.foreach_set('use_smooth', [True] * 768)
me_cylinder.polygons.foreach_set('material_index', [0, 0, 0, 0, 0, 0, 0, 0, 0, 0, 0, 0, 0, 0, 0, 0, 0, 0, 0, 0, 0, 0, 0, 0, 0, 0, 0, 0, 0, 0, 0, 0, 0, 0, 0, 0, 0, 0, 0, 0, 0, 0, 0, 0, 0, 0, 0, 0, 0, 0, 0, 0, 0, 0, 0, 0, 0, 0, 0, 0, 0, 0, 0, 0, 0, 0, 0, 0, 0, 0, 0, 0, 0, 0, 0, 0, 0, 0, 0, 0, 0, 0, 0, 0, 0, 0, 0, 0, 0, 0, 0, 0, 0, 0, 0, 0, 0, 0, 0, 0, 0, 0, 0, 0, 0, 0, 0, 0, 0, 0, 0, 0, 0, 0, 0, 0, 0, 0, 0, 0, 0, 0, 0, 0, 0, 0, 0, 0, 0, 0, 0, 0, 0, 0, 0, 0, 0, 0, 0, 0, 0, 0, 0, 0, 0, 0, 0, 0, 0, 0, 0, 0, 0, 0, 0, 0, 0, 0, 0, 0, 0, 0, 0, 0, 0, 0, 0, 0, 0, 0, 0, 0, 0, 0, 0, 0, 0, 0, 0, 0, 0, 0, 0, 0, 0, 0, 0, 0, 0, 0, 0, 0, 0, 0, 0, 0, 0, 0, 0, 0, 0, 0, 0, 0, 0, 0, 0, 0, 0, 0, 0, 0, 0, 0, 0, 0, 0, 0, 0, 0, 0, 0, 0, 0, 0, 0, 0, 0, 0, 0, 0, 0, 0, 0, 0, 0, 0, 0, 0, 0, 0, 0, 0, 0, 0, 0, 0, 0, 0, 0, 0, 0, 0, 0, 0, 0, 0, 0, 0, 0, 0, 0, 0, 0, 0, 0, 0, 0, 0, 0, 0, 0, 0, 0, 0, 0, 0, 0, 0, 0, 0, 0, 0, 0, 0, 0, 0, 0, 0, 0, 0, 0, 0, 0, 0, 0, 0, 0, 0, 0, 0, 0, 0, 0, 0, 0, 0, 0, 0, 0, 0, 0, 0, 0, 0, 0, 0, 0, 0, 0, 0, 0, 0, 0, 0, 0, 0, 0, 0, 0, 0, 0, 0, 0, 0, 0, 0, 0, 0, 0, 0, 0, 0, 0, 0, 0, 0, 0, 0, 0, 0, 0, 0, 0, 0, 0, 0, 0, 0, 0, 0, 0, 0, 0, 0, 0, 0, 0, 0, 0, 0, 0, 0, 0, 0, 0, 0, 0, 0, 0, 0, 0, 0, 0, 0, 0, 0, 0, 0, 0, 0, 0, 0, 0, 0, 0, 0, 0, 0, 0, 0, 0, 0, 0, 0, 0, 0, 0, 0, 0, 0, 0, 0, 0, 0, 0, 0, 0, 0, 0, 0, 0, 0, 0, 0, 0, 0, 0, 0, 0, 0, 0, 0, 0, 0, 0, 0, 0, 0, 0, 0, 0, 0, 0, 0, 0, 0, 0, 0, 0, 0, 0, 0, 0, 0, 0, 0, 0, 0, 0, 0, 0, 0, 0, 0, 0, 0, 0, 0, 0, 0, 0, 0, 0, 0, 0, 0, 0, 0, 0, 0, 0, 0, 0, 0, 0, 0, 0, 0, 0, 0, 0, 0, 0, 0, 0, 0, 0, 0, 0, 0, 0, 0, 0, 0, 0, 0, 0, 0, 0, 0, 0, 0, 0, 0, 0, 0, 0, 0, 0, 0, 0, 0, 0, 0, 0, 0, 0, 0, 0, 0, 0, 0, 0, 0, 0, 0, 0, 0, 0, 0, 0, 0, 0, 0, 0, 0, 0, 0, 0, 0, 0, 0, 0, 0, 0, 0, 0, 0, 0, 0, 0, 0, 0, 0, 0, 0, 0, 0, 0, 0, 0, 0, 0, 0, 0, 1, 1, 1, 1, 1, 1, 1, 1, 1, 1, 1, 1, 1, 1, 1, 1, 1, 1, 1, 1, 1, 1, 1, 1, 1, 1, 1, 1, 1, 1, 1, 1, 1, 1, 1, 1, 1, 1, 1, 1, 1, 1, 1, 1, 1, 1, 1, 1, 1, 1, 1, 1, 1, 1, 1, 1, 1, 1, 1, 1, 1, 1, 1, 1, 1, 1, 1, 1, 1, 1, 1, 1, 1, 1, 1, 1, 1, 1, 1, 1, 1, 1, 1, 1, 1, 1, 1, 1, 1, 1, 1, 1, 1, 1, 1, 1, 1, 1, 1, 1, 1, 1, 1, 1, 1, 1, 1, 1, 1, 1, 1, 1, 1, 1, 1, 1, 1, 1, 1, 1, 1, 1, 1, 1, 1, 1, 1, 1, 1, 1, 1, 1, 1, 1, 1, 1, 1, 1, 1, 1, 1, 1, 1, 1, 1, 1, 1, 1, 1, 1, 1, 1, 1, 1, 1, 1, 1, 1, 1, 1, 1, 1, 1, 1, 1, 1, 1, 1, 1, 1, 1, 1, 1, 1, 1, 1, 1, 1, 1, 1, 1, 1, 1, 1, 1, 1, 1, 1, 1, 1, 1, 1])
_uv = me_cylinder.uv_layers.new(name='UVMap')
_uv.uv.foreach_set('vector', [-0.1766, -0.6802, -0.1836, -0.4936, -0.2309, -0.4933, -0.2244, -0.6825, -0.1836, -0.4936, -0.1879, -0.3188, -0.2352, -0.3182, -0.2309, -0.4933, -0.194, -0.2161, -0.1931, -0.1482, -0.2428, -0.1472, -0.2435, -0.2152, -0.1931, -0.1482, -0.2047, 0.02181, -0.2506, 0.02289, -0.2428, -0.1472, -0.2047, 0.02181, -0.2139, 0.1949, -0.2595, 0.1959, -0.2506, 0.02289, -0.2139, 0.1949, -0.2214, 0.3666, -0.2675, 0.3675, -0.2595, 0.1959, -0.2214, 0.3666, -0.2286, 0.5379, -0.2752, 0.5386, -0.2675, 0.3675, -0.2286, 0.5379, -0.2372, 0.7097, -0.2842, 0.7101, -0.2752, 0.5386, -0.2372, 0.7097, -0.2453, 0.8823, -0.2925, 0.8823, -0.2842, 0.7101, -0.2453, 0.8823, -0.252, 1.055, -0.2991, 1.055, -0.2925, 0.8823, -0.252, 1.055, -0.2604, 1.266, -0.3071, 1.262, -0.2991, 1.055, -0.1288, -0.6782, -0.1364, -0.4939, -0.1836, -0.4936, -0.1766, -0.6802, -0.1364, -0.4939, -0.1407, -0.3194, -0.1879, -0.3188, -0.1836, -0.4936, -0.1445, -0.2169, -0.1434, -0.1492, -0.1931, -0.1482, -0.194, -0.2161, -0.1434, -0.1492, -0.1588, 0.02079, -0.2047, 0.02181, -0.1931, -0.1482, -0.1588, 0.02079, -0.1681, 0.1938, -0.2139, 0.1949, -0.2047, 0.02181, -0.1681, 0.1938, -0.1752, 0.3657, -0.2214, 0.3666, -0.2139, 0.1949, -0.1752, 0.3657, -0.1819, 0.5372, -0.2286, 0.5379, -0.2214, 0.3666, -0.1819, 0.5372, -0.1901, 0.7092, -0.2372, 0.7097, -0.2286, 0.5379, -0.1901, 0.7092, -0.198, 0.8823, -0.2453, 0.8823, -0.2372, 0.7097, -0.198, 0.8823, -0.2049, 1.056, -0.252, 1.055, -0.2453, 0.8823, -0.2049, 1.056, -0.2138, 1.27, -0.2604, 1.266, -0.252, 1.055, -0.08117, -0.6767, -0.08924, -0.4941, -0.1364, -0.4939, -0.1288, -0.6782, -0.08924, -0.4941, -0.09351, -0.32, -0.1407, -0.3194, -0.1364, -0.4939, -0.0948, -0.2177, -0.09362, -0.15, -0.1434, -0.1492, -0.1445, -0.2169, -0.09362, -0.15, -0.1127, 0.01987, -0.1588, 0.02079, -0.1434, -0.1492, -0.1127, 0.01987, -0.1222, 0.1929, -0.1681, 0.1938, -0.1588, 0.02079, -0.1222, 0.1929, -0.1289, 0.3649, -0.1752, 0.3657, -0.1681, 0.1938, -0.1289, 0.3649, -0.1352, 0.5365, -0.1819, 0.5372, -0.1752, 0.3657, -0.1352, 0.5365, -0.1429, 0.7088, -0.1901, 0.7092, -0.1819, 0.5372, -0.1429, 0.7088, -0.1507, 0.8823, -0.198, 0.8823, -0.1901, 0.7092, -0.1507, 0.8823, -0.1577, 1.056, -0.2049, 1.056, -0.198, 0.8823, -0.1577, 1.056, -0.1671, 1.274, -0.2138, 1.27, -0.2049, 1.056, -0.03362, -0.6762, -0.04216, -0.4943, -0.08924, -0.4941, -0.08117, -0.6767, -0.04216, -0.4943, -0.0463, -0.3205, -0.09351, -0.32, -0.08924, -0.4941, -0.04492, -0.2184, -0.04367, -0.1508, -0.09362, -0.15, -0.0948, -0.2177, -0.04367, -0.1508, -0.06634, 0.01907, -0.1127, 0.01987, -0.09362, -0.15, -0.06634, 0.01907, -0.07598, 0.1921, -0.1222, 0.1929, -0.1127, 0.01987, -0.07598, 0.1921, -0.08234, 0.3641, -0.1289, 0.3649, -0.1222, 0.1929, -0.08234, 0.3641, -0.0884, 0.5359, -0.1352, 0.5365, -0.1289, 0.3649, -0.0884, 0.5359, -0.09564, 0.7085, -0.1429, 0.7088, -0.1352, 0.5365, -0.09564, 0.7085, -0.1032, 0.8823, -0.1507, 0.8823, -0.1429, 0.7088, -0.1032, 0.8823, -0.1105, 1.056, -0.1577, 1.056, -0.1507, 0.8823, -0.1105, 1.056, -0.1205, 1.279, -0.1671, 1.274, -0.1577, 1.056, 0.01385, -0.6769, 0.004875, -0.4945, -0.04216, -0.4943, -0.03362, -0.6762, 0.004875, -0.4945, 0.0009211, -0.321, -0.0463, -0.3205, -0.04216, -0.4943, 0.005171, -0.219, 0.006498, -0.1514, -0.04367, -0.1508, -0.04492, -0.2184, 0.006498, -0.1514, -0.01977, 0.01844, -0.06634, 0.01907, -0.04367, -0.1508, -0.01977, 0.01844, -0.02954, 0.1914, -0.07598, 0.1921, -0.06634, 0.01907, -0.02954, 0.1914, -0.03562, 0.3635, -0.08234, 0.3641, -0.07598, 0.1921, -0.03562, 0.3635, -0.04146, 0.5355, -0.0884, 0.5359, -0.08234, 0.3641, -0.04146, 0.5355, -0.04825, 0.7082, -0.09564, 0.7085, -0.0884, 0.5359, -0.04825, 0.7082, -0.0556, 0.8823, -0.1032, 0.8823, -0.09564, 0.7085, -0.0556, 0.8823, -0.06316, 1.057, -0.1105, 1.056, -0.1032, 0.8823, -0.06316, 1.057, -0.07368, 1.282, -0.1205, 1.279, -0.1105, 1.056, 0.06131, -0.6784, 0.05188, -0.4946, 0.004875, -0.4945, 0.01385, -0.6769, 0.05188, -0.4946, 0.04817, -0.3213, 0.0009211, -0.321, 0.004875, -0.4945, 0.05547, -0.2194, 0.05687, -0.1518, 0.006498, -0.1514, 0.005171, -0.219, 0.05687, -0.1518, 0.02698, 0.018, -0.01977, 0.01844, 0.006498, -0.1514, 0.02698, 0.018, 0.01714, 0.1909, -0.02954, 0.1914, -0.01977, 0.01844, 0.01714, 0.1909, 0.01125, 0.3631, -0.03562, 0.3635, -0.02954, 0.1914, 0.01125, 0.3631, 0.005582, 0.5351, -0.04146, 0.5355, -0.03562, 0.3635, 0.005582, 0.5351, -0.0007896, 0.708, -0.04825, 0.7082, -0.04146, 0.5355, -0.0007896, 0.708, -0.007945, 0.8823, -0.0556, 0.8823, -0.04825, 0.7082, -0.007945, 0.8823, -0.01578, 1.057, -0.06316, 1.057, -0.0556, 0.8823, -0.01578, 1.057, -0.02681, 1.285, -0.07368, 1.282, -0.06316, 1.057, 0.1088, -0.6805, 0.09885, -0.4946, 0.05188, -0.4946, 0.06131, -0.6784, 0.09885, -0.4946, 0.09543, -0.3215, 0.04817, -0.3213, 0.05188, -0.4946, 0.1059, -0.2197, 0.1074, -0.152, 0.05687, -0.1518, 0.05547, -0.2194, 0.1074, -0.152, 0.07387, 0.01777, 0.02698, 0.018, 0.05687, -0.1518, 0.07387, 0.01777, 0.064, 0.1906, 0.01714, 0.1909, 0.02698, 0.018, 0.064, 0.1906, 0.05827, 0.3628, 0.01125, 0.3631, 0.01714, 0.1909, 0.05827, 0.3628, 0.05271, 0.5349, 0.005582, 0.5351, 0.01125, 0.3631, 0.05271, 0.5349, 0.04674, 0.7079, -0.0007896, 0.708, 0.005582, 0.5351, 0.04674, 0.7079, 0.03975, 0.8823, -0.007945, 0.8823, -0.0007896, 0.708, 0.03975, 0.8823, 0.03164, 1.057, -0.01578, 1.057, -0.007945, 0.8823, 0.03164, 1.057, 0.0201, 1.287, -0.02681, 1.285, -0.01578, 1.057, 0.1564, -0.683, 0.1458, -0.4947, 0.09885, -0.4946, 0.1088, -0.6805, 0.1458, -0.4947, 0.1427, -0.3216, 0.09543, -0.3215, 0.09885, -0.4946, 0.1565, -0.2199, 0.1581, -0.152, 0.1074, -0.152, 0.1059, -0.2197, 0.1581, -0.152, 0.1208, 0.01776, 0.07387, 0.01777, 0.1074, -0.152, 0.1208, 0.01776, 0.1109, 0.1905, 0.064, 0.1906, 0.07387, 0.01777, 0.1109, 0.1905, 0.1054, 0.3628, 0.05827, 0.3628, 0.064, 0.1906, 0.1054, 0.3628, 0.09987, 0.5349, 0.05271, 0.5349, 0.05827, 0.3628, 0.09987, 0.5349, 0.09431, 0.7079, 0.04674, 0.7079, 0.05271, 0.5349, 0.09431, 0.7079, 0.08746, 0.8823, 0.03975, 0.8823, 0.04674, 0.7079, 0.08746, 0.8823, 0.07908, 1.057, 0.03164, 1.057, 0.03975, 0.8823, 0.07908, 1.057, 0.06703, 1.29, 0.0201, 1.287, 0.03164, 1.057, 0.2042, -0.6855, 0.1928, -0.4946, 0.1458, -0.4947, 0.1564, -0.683, 0.1928, -0.4946, 0.1899, -0.3216, 0.1427, -0.3216, 0.1458, -0.4947, 0.2071, -0.2198, 0.2089, -0.1518, 0.1581, -0.152, 0.1565, -0.2199, 0.2089, -0.1518, 0.1676, 0.01797, 0.1208, 0.01776, 0.1581, -0.152, 0.1676, 0.01797, 0.1579, 0.1907, 0.1109, 0.1905, 0.1208, 0.01776, 0.1579, 0.1907, 0.1524, 0.3629, 0.1054, 0.3628, 0.1109, 0.1905, 0.1524, 0.3629, 0.147, 0.5349, 0.09987, 0.5349, 0.1054, 0.3628, 0.147, 0.5349, 0.1419, 0.7079, 0.09431, 0.7079, 0.09987, 0.5349, 0.1419, 0.7079, 0.1352, 0.8823, 0.08746, 0.8823, 0.09431, 0.7079, 0.1352, 0.8823, 0.1265, 1.057, 0.07908, 1.057, 0.08746, 0.8823, 0.1265, 1.057, 0.1141, 1.289, 0.06703, 1.29, 0.07908, 1.057, 0.252, -0.688, 0.2397, -0.4945, 0.1928, -0.4946, 0.2042, -0.6855, 0.2397, -0.4945, 0.237, -0.3215, 0.1899, -0.3216, 0.1928, -0.4946, 0.2578, -0.2197, 0.2596, -0.1515, 0.2089, -0.1518, 0.2071, -0.2198, 0.2596, -0.1515, 0.2143, 0.0184, 0.1676, 0.01797, 0.2089, -0.1518, 0.2143, 0.0184, 0.2047, 0.191, 0.1579, 0.1907, 0.1676, 0.01797, 0.2047, 0.191, 0.1994, 0.3632, 0.1524, 0.3629, 0.1579, 0.1907, 0.1994, 0.3632, 0.1941, 0.5352, 0.147, 0.5349, 0.1524, 0.3629, 0.1941, 0.5352, 0.1894, 0.7081, 0.1419, 0.7079, 0.147, 0.5349, 0.1894, 0.7081, 0.1829, 0.8824, 0.1352, 0.8823, 0.1419, 0.7079, 0.1829, 0.8824, 0.174, 1.057, 0.1265, 1.057, 0.1352, 0.8823, 0.174, 1.057, 0.1613, 1.287, 0.1141, 1.289, 0.1265, 1.057, 0.2998, -0.6905, 0.2867, -0.4943, 0.2397, -0.4945, 0.252, -0.688, 0.2867, -0.4943, 0.2841, -0.3213, 0.237, -0.3215, 0.2397, -0.4945, 0.3084, -0.2193, 0.3104, -0.1509, 0.2596, -0.1515, 0.2578, -0.2197, 0.3104, -0.1509, 0.2608, 0.01904, 0.2143, 0.0184, 0.2596, -0.1515, 0.2608, 0.01904, 0.2513, 0.1916, 0.2047, 0.191, 0.2143, 0.0184, 0.2513, 0.1916, 0.2463, 0.3637, 0.1994, 0.3632, 0.2047, 0.191, 0.2463, 0.3637, 0.2412, 0.5356, 0.1941, 0.5352, 0.1994, 0.3632, 0.2412, 0.5356, 0.2369, 0.7083, 0.1894, 0.7081, 0.1941, 0.5352, 0.2369, 0.7083, 0.2305, 0.8824, 0.1829, 0.8824, 0.1894, 0.7081, 0.2305, 0.8824, 0.2214, 1.057, 0.174, 1.057, 0.1829, 0.8824, 0.2214, 1.057, 0.2084, 1.286, 0.1613, 1.287, 0.174, 1.057, 0.3477, -0.693, 0.3337, -0.4941, 0.2867, -0.4943, 0.2998, -0.6905, 0.3337, -0.4941, 0.3311, -0.3209, 0.2841, -0.3213, 0.2867, -0.4943, 0.359, -0.2189, 0.361, -0.1502, 0.3104, -0.1509, 0.3084, -0.2193, 0.361, -0.1502, 0.3069, 0.01986, 0.2608, 0.01904, 0.3104, -0.1509, 0.3069, 0.01986, 0.2976, 0.1923, 0.2513, 0.1916, 0.2608, 0.01904, 0.2976, 0.1923, 0.293, 0.3643, 0.2463, 0.3637, 0.2513, 0.1916, 0.293, 0.3643, 0.2881, 0.5361, 0.2412, 0.5356, 0.2463, 0.3637, 0.2881, 0.5361, 0.2842, 0.7087, 0.2369, 0.7083, 0.2412, 0.5356, 0.2842, 0.7087, 0.2781, 0.8825, 0.2305, 0.8824, 0.2369, 0.7083, 0.2781, 0.8825, 0.2687, 1.057, 0.2214, 1.057, 0.2305, 0.8824, 0.2687, 1.057, 0.2556, 1.28, 0.2084, 1.286, 0.2214, 1.057, 0.3957, -0.6951, 0.3807, -0.4939, 0.3337, -0.4941, 0.3477, -0.693, 0.3807, -0.4939, 0.378, -0.3205, 0.3311, -0.3209, 0.3337, -0.4941, 0.4094, -0.2183, 0.4116, -0.1494, 0.361, -0.1502, 0.359, -0.2189, 0.4116, -0.1494, 0.3527, 0.02086, 0.3069, 0.01986, 0.361, -0.1502, 0.3527, 0.02086, 0.3437, 0.1932, 0.2976, 0.1923, 0.3069, 0.01986, 0.3437, 0.1932, 0.3394, 0.3651, 0.293, 0.3643, 0.2976, 0.1923, 0.3394, 0.3651, 0.3349, 0.5368, 0.2881, 0.5361, 0.293, 0.3643, 0.3349, 0.5368, 0.3315, 0.7091, 0.2842, 0.7087, 0.2881, 0.5361, 0.3315, 0.7091, 0.3256, 0.8826, 0.2781, 0.8825, 0.2842, 0.7087, 0.3256, 0.8826, 0.316, 1.056, 0.2687, 1.057, 0.2781, 0.8825, 0.316, 1.056, 0.3027, 1.276, 0.2556, 1.28, 0.2687, 1.057, 0.4435, -0.697, 0.4278, -0.4936, 0.3807, -0.4939, 0.3957, -0.6951, 0.4278, -0.4936, 0.4248, -0.3201, 0.378, -0.3205, 0.3807, -0.4939, 0.4598, -0.2176, 0.4621, -0.1484, 0.4116, -0.1494, 0.4094, -0.2183, 0.4621, -0.1484, 0.3982, 0.022, 0.3527, 0.02086, 0.4116, -0.1494, 0.3982, 0.022, 0.3895, 0.1942, 0.3437, 0.1932, 0.3527, 0.02086, 0.3895, 0.1942, 0.3857, 0.366, 0.3394, 0.3651, 0.3437, 0.1932, 0.3857, 0.366, 0.3815, 0.5375, 0.3349, 0.5368, 0.3394, 0.3651, 0.3815, 0.5375, 0.3786, 0.7096, 0.3315, 0.7091, 0.3349, 0.5368, 0.3786, 0.7096, 0.373, 0.8826, 0.3256, 0.8826, 0.3315, 0.7091, 0.373, 0.8826, 0.3633, 1.056, 0.316, 1.056, 0.3256, 0.8826, 0.3633, 1.056, 0.3498, 1.27, 0.3027, 1.276, 0.316, 1.056, 0.4913, -0.6984, 0.4749, -0.4933, 0.4278, -0.4936, 0.4435, -0.697, 0.4749, -0.4933, 0.4716, -0.3196, 0.4248, -0.3201, 0.4278, -0.4936, 0.5102, -0.2169, 0.5127, -0.1474, 0.4621, -0.1484, 0.4598, -0.2176, 0.5127, -0.1474, 0.4434, 0.02325, 0.3982, 0.022, 0.4621, -0.1484, 0.4434, 0.02325, 0.4352, 0.1953, 0.3895, 0.1942, 0.3982, 0.022, 0.4352, 0.1953, 0.4319, 0.367, 0.3857, 0.366, 0.3895, 0.1942, 0.4319, 0.367, 0.4281, 0.5383, 0.3815, 0.5375, 0.3857, 0.366, 0.4281, 0.5383, 0.4257, 0.7101, 0.3786, 0.7096, 0.3815, 0.5375, 0.4257, 0.7101, 0.4203, 0.8827, 0.373, 0.8826, 0.3786, 0.7096, 0.4203, 0.8827, 0.4104, 1.056, 0.3633, 1.056, 0.373, 0.8826, 0.4104, 1.056, 0.3969, 1.268, 0.3498, 1.27, 0.3633, 1.056, 0.5389, -0.6993, 0.5221, -0.493, 0.4749, -0.4933, 0.4913, -0.6984, 0.5221, -0.493, 0.5184, -0.319, 0.4716, -0.3196, 0.4749, -0.4933, 0.5607, -0.2162, 0.5634, -0.1462, 0.5127, -0.1474, 0.5102, -0.2169, 0.5634, -0.1462, 0.4885, 0.02458, 0.4434, 0.02325, 0.5127, -0.1474, 0.4885, 0.02458, 0.4807, 0.1964, 0.4352, 0.1953, 0.4434, 0.02325, 0.4807, 0.1964, 0.4779, 0.368, 0.4319, 0.367, 0.4352, 0.1953, 0.4779, 0.368, 0.4747, 0.5391, 0.4281, 0.5383, 0.4319, 0.367, 0.4747, 0.5391, 0.4727, 0.7106, 0.4257, 0.7101, 0.4281, 0.5383, 0.4727, 0.7106, 0.4675, 0.8828, 0.4203, 0.8827, 0.4257, 0.7101, 0.4675, 0.8828, 0.4576, 1.055, 0.4104, 1.056, 0.4203, 0.8827, 0.4576, 1.055, 0.4439, 1.267, 0.3969, 1.268, 0.4104, 1.056, 0.5864, -0.6994, 0.5693, -0.4926, 0.5221, -0.493, 0.5389, -0.6993, 0.5693, -0.4926, 0.5651, -0.3185, 0.5184, -0.319, 0.5221, -0.493, 0.6113, -0.2155, 0.6144, -0.145, 0.5634, -0.1462, 0.5607, -0.2162, 0.6144, -0.145, 0.5335, 0.02589, 0.4885, 0.02458, 0.5634, -0.1462, 0.5335, 0.02589, 0.5262, 0.1976, 0.4807, 0.1964, 0.4885, 0.02458, 0.5262, 0.1976, 0.524, 0.3689, 0.4779, 0.368, 0.4807, 0.1964, 0.524, 0.3689, 0.5212, 0.5399, 0.4747, 0.5391, 0.4779, 0.368, 0.5212, 0.5399, 0.5195, 0.7111, 0.4727, 0.7106, 0.4747, 0.5391, 0.5195, 0.7111, 0.5145, 0.8828, 0.4675, 0.8828, 0.4727, 0.7106, 0.5145, 0.8828, 0.5046, 1.055, 0.4576, 1.055, 0.4675, 0.8828, 0.5046, 1.055, 0.491, 1.263, 0.4439, 1.267, 0.4576, 1.055, -0.8898, -0.7027, -0.8978, -0.493, -0.9452, -0.4934, -0.9377, -0.7006, -0.8978, -0.493, -0.905, -0.3183, -0.9515, -0.3191, -0.9452, -0.4934, -0.9465, -0.2151, -0.9614, -0.1451, -1.013, -0.146, -0.9966, -0.2162, -0.9614, -0.1451, -0.903, 0.02537, -0.9486, 0.02438, -1.013, -0.146, -0.903, 0.02537, -0.9074, 0.1976, -0.953, 0.1965, -0.9486, 0.02438, -0.9074, 0.1976, -0.9189, 0.3689, -0.9649, 0.3679, -0.953, 0.1965, -0.9189, 0.3689, -0.9298, 0.5397, -0.9763, 0.5389, -0.9649, 0.3679, -0.9298, 0.5397, -0.9387, 0.7105, -0.9854, 0.7101, -0.9763, 0.5389, -0.9387, 0.7105, -0.9469, 0.8818, -0.9939, 0.8818, -0.9854, 0.7101, -0.9469, 0.8818, -0.9554, 1.054, -1.002, 1.054, -0.9939, 0.8818, -0.9554, 1.054, -0.9657, 1.254, -1.013, 1.262, -1.002, 1.054, -0.8422, -0.7035, -0.8503, -0.4927, -0.8978, -0.493, -0.8898, -0.7027, -0.8503, -0.4927, -0.8581, -0.3175, -0.905, -0.3183, -0.8978, -0.493, -0.8964, -0.2141, -0.9099, -0.1442, -0.9614, -0.1451, -0.9465, -0.2151, -0.9099, -0.1442, -0.8572, 0.02634, -0.903, 0.02537, -0.9614, -0.1451, -0.8572, 0.02634, -0.8617, 0.1987, -0.9074, 0.1976, -0.903, 0.02537, -0.8617, 0.1987, -0.8727, 0.3698, -0.9189, 0.3689, -0.9074, 0.1976, -0.8727, 0.3698, -0.8832, 0.5404, -0.9298, 0.5397, -0.9189, 0.3689, -0.8832, 0.5404, -0.8919, 0.711, -0.9387, 0.7105, -0.9298, 0.5397, -0.8919, 0.711, -0.9001, 0.8819, -0.9469, 0.8818, -0.9387, 0.7105, -0.9001, 0.8819, -0.9084, 1.054, -0.9554, 1.054, -0.9469, 0.8818, -0.9084, 1.054, -0.9187, 1.251, -0.9657, 1.254, -0.9554, 1.054, -0.7947, -0.7036, -0.8027, -0.4924, -0.8503, -0.4927, -0.8422, -0.7035, -0.8027, -0.4924, -0.8109, -0.3167, -0.8581, -0.3175, -0.8503, -0.4927, -0.8462, -0.2132, -0.8583, -0.1434, -0.9099, -0.1442, -0.8964, -0.2141, -0.8583, -0.1434, -0.811, 0.0272, -0.8572, 0.02634, -0.9099, -0.1442, -0.811, 0.0272, -0.8157, 0.1995, -0.8617, 0.1987, -0.8572, 0.02634, -0.8157, 0.1995, -0.8263, 0.3706, -0.8727, 0.3698, -0.8617, 0.1987, -0.8263, 0.3706, -0.8366, 0.541, -0.8832, 0.5404, -0.8727, 0.3698, -0.8366, 0.541, -0.8452, 0.7114, -0.8919, 0.711, -0.8832, 0.5404, -0.8452, 0.7114, -0.8533, 0.882, -0.9001, 0.8819, -0.8919, 0.711, -0.8533, 0.882, -0.8615, 1.053, -0.9084, 1.054, -0.9001, 0.8819, -0.8615, 1.053, -0.8716, 1.25, -0.9187, 1.251, -0.9084, 1.054, -0.7473, -0.7034, -0.7551, -0.4922, -0.8027, -0.4924, -0.7947, -0.7036, -0.7551, -0.4922, -0.7633, -0.3161, -0.8109, -0.3167, -0.8027, -0.4924, -0.7958, -0.2124, -0.8064, -0.1428, -0.8583, -0.1434, -0.8462, -0.2132, -0.8064, -0.1428, -0.7645, 0.02789, -0.811, 0.0272, -0.8583, -0.1434, -0.7645, 0.02789, -0.7694, 0.2003, -0.8157, 0.1995, -0.811, 0.0272, -0.7694, 0.2003, -0.7798, 0.3712, -0.8263, 0.3706, -0.8157, 0.1995, -0.7798, 0.3712, -0.7898, 0.5415, -0.8366, 0.541, -0.8263, 0.3706, -0.7898, 0.5415, -0.7985, 0.7117, -0.8452, 0.7114, -0.8366, 0.541, -0.7985, 0.7117, -0.8066, 0.882, -0.8533, 0.882, -0.8452, 0.7114, -0.8066, 0.882, -0.8146, 1.053, -0.8615, 1.053, -0.8533, 0.882, -0.8146, 1.053, -0.8245, 1.251, -0.8716, 1.25, -0.8615, 1.053, -0.7, -0.7018, -0.7074, -0.492, -0.7551, -0.4922, -0.7473, -0.7034, -0.7074, -0.492, -0.7155, -0.3157, -0.7633, -0.3161, -0.7551, -0.4922, -0.7452, -0.2119, -0.7544, -0.1423, -0.8064, -0.1428, -0.7958, -0.2124, -0.7544, -0.1423, -0.7177, 0.0284, -0.7645, 0.02789, -0.8064, -0.1428, -0.7177, 0.0284, -0.7229, 0.2008, -0.7694, 0.2003, -0.7645, 0.02789, -0.7229, 0.2008, -0.7331, 0.3717, -0.7798, 0.3712, -0.7694, 0.2003, -0.7331, 0.3717, -0.743, 0.5419, -0.7898, 0.5415, -0.7798, 0.3712, -0.743, 0.5419, -0.7518, 0.7119, -0.7985, 0.7117, -0.7898, 0.5415, -0.7518, 0.7119, -0.7599, 0.8821, -0.8066, 0.882, -0.7985, 0.7117, -0.7599, 0.8821, -0.7678, 1.053, -0.8146, 1.053, -0.8066, 0.882, -0.7678, 1.053, -0.7773, 1.248, -0.8245, 1.251, -0.8146, 1.053, -0.6526, -0.7024, -0.6596, -0.4919, -0.7074, -0.492, -0.7, -0.7018, -0.6596, -0.4919, -0.6674, -0.3154, -0.7155, -0.3157, -0.7074, -0.492, -0.6946, -0.2115, -0.7023, -0.142, -0.7544, -0.1423, -0.7452, -0.2119, -0.7023, -0.142, -0.6705, 0.02869, -0.7177, 0.0284, -0.7544, -0.1423, -0.6705, 0.02869, -0.6762, 0.2012, -0.7229, 0.2008, -0.7177, 0.0284, -0.6762, 0.2012, -0.6863, 0.372, -0.7331, 0.3717, -0.7229, 0.2008, -0.6863, 0.372, -0.6961, 0.5422, -0.743, 0.5419, -0.7331, 0.3717, -0.6961, 0.5422, -0.7051, 0.7121, -0.7518, 0.7119, -0.743, 0.5419, -0.7051, 0.7121, -0.7133, 0.8821, -0.7599, 0.8821, -0.7518, 0.7119, -0.7133, 0.8821, -0.7209, 1.053, -0.7678, 1.053, -0.7599, 0.8821, -0.7209, 1.053, -0.7301, 1.248, -0.7773, 1.248, -0.7678, 1.053, -0.6053, -0.6994, -0.6118, -0.4919, -0.6596, -0.4919, -0.6526, -0.7024, -0.6118, -0.4919, -0.619, -0.3152, -0.6674, -0.3154, -0.6596, -0.4919, -0.6438, -0.2112, -0.6501, -0.1419, -0.7023, -0.142, -0.6946, -0.2115, -0.6501, -0.1419, -0.6232, 0.02874, -0.6705, 0.02869, -0.7023, -0.142, -0.6232, 0.02874, -0.6294, 0.2013, -0.6762, 0.2012, -0.6705, 0.02869, -0.6294, 0.2013, -0.6395, 0.3721, -0.6863, 0.372, -0.6762, 0.2012, -0.6395, 0.3721, -0.6492, 0.5423, -0.6961, 0.5422, -0.6863, 0.372, -0.6492, 0.5423, -0.6584, 0.7122, -0.7051, 0.7121, -0.6961, 0.5422, -0.6584, 0.7122, -0.6667, 0.8822, -0.7133, 0.8821, -0.7051, 0.7121, -0.6667, 0.8822, -0.6741, 1.053, -0.7209, 1.053, -0.7133, 0.8821, -0.6741, 1.053, -0.6827, 1.244, -0.7301, 1.248, -0.7209, 1.053, -0.558, -0.6987, -0.564, -0.4919, -0.6118, -0.4919, -0.6053, -0.6994, -0.564, -0.4919, -0.5707, -0.3152, -0.619, -0.3152, -0.6118, -0.4919, -0.5931, -0.2112, -0.598, -0.142, -0.6501, -0.1419, -0.6438, -0.2112, -0.598, -0.142, -0.5759, 0.02857, -0.6232, 0.02874, -0.6501, -0.1419, -0.5759, 0.02857, -0.5825, 0.2013, -0.6294, 0.2013, -0.6232, 0.02874, -0.5825, 0.2013, -0.5926, 0.3721, -0.6395, 0.3721, -0.6294, 0.2013, -0.5926, 0.3721, -0.6023, 0.5423, -0.6492, 0.5423, -0.6395, 0.3721, -0.6023, 0.5423, -0.6117, 0.7122, -0.6584, 0.7122, -0.6492, 0.5423, -0.6117, 0.7122, -0.6201, 0.8822, -0.6667, 0.8822, -0.6584, 0.7122, -0.6201, 0.8822, -0.6272, 1.053, -0.6741, 1.053, -0.6667, 0.8822, -0.6272, 1.053, -0.6358, 1.249, -0.6827, 1.244, -0.6741, 1.053, -0.5105, -0.6966, -0.5162, -0.4919, -0.564, -0.4919, -0.558, -0.6987, -0.5162, -0.4919, -0.5223, -0.3153, -0.5707, -0.3152, -0.564, -0.4919, -0.5426, -0.2114, -0.5462, -0.1423, -0.598, -0.142, -0.5931, -0.2112, -0.5462, -0.1423, -0.5287, 0.0282, -0.5759, 0.02857, -0.598, -0.142, -0.5287, 0.0282, -0.5358, 0.201, -0.5825, 0.2013, -0.5759, 0.02857, -0.5358, 0.201, -0.5458, 0.3719, -0.5926, 0.3721, -0.5825, 0.2013, -0.5458, 0.3719, -0.5554, 0.5421, -0.6023, 0.5423, -0.5926, 0.3721, -0.5554, 0.5421, -0.565, 0.7121, -0.6117, 0.7122, -0.6023, 0.5423, -0.565, 0.7121, -0.5735, 0.8822, -0.6201, 0.8822, -0.6117, 0.7122, -0.5735, 0.8822, -0.5804, 1.053, -0.6272, 1.053, -0.6201, 0.8822, -0.5804, 1.053, -0.5885, 1.246, -0.6358, 1.249, -0.6272, 1.053, -0.463, -0.695, -0.4685, -0.4921, -0.5162, -0.4919, -0.5105, -0.6966, -0.4685, -0.4921, -0.474, -0.3155, -0.5223, -0.3153, -0.5162, -0.4919, -0.4922, -0.2117, -0.4947, -0.1428, -0.5462, -0.1423, -0.5426, -0.2114, -0.4947, -0.1428, -0.4817, 0.02764, -0.5287, 0.0282, -0.5462, -0.1423, -0.4817, 0.02764, -0.4892, 0.2005, -0.5358, 0.201, -0.5287, 0.0282, -0.4892, 0.2005, -0.4991, 0.3714, -0.5458, 0.3719, -0.5358, 0.201, -0.4991, 0.3714, -0.5085, 0.5418, -0.5554, 0.5421, -0.5458, 0.3719, -0.5085, 0.5418, -0.5183, 0.7119, -0.565, 0.7121, -0.5554, 0.5421, -0.5183, 0.7119, -0.5268, 0.8823, -0.5735, 0.8822, -0.565, 0.7121, -0.5268, 0.8823, -0.5336, 1.053, -0.5804, 1.053, -0.5735, 0.8822, -0.5336, 1.053, -0.5417, 1.251, -0.5885, 1.246, -0.5804, 1.053, -0.4154, -0.6926, -0.4208, -0.4923, -0.4685, -0.4921, -0.463, -0.695, -0.4208, -0.4923, -0.4259, -0.3159, -0.474, -0.3155, -0.4685, -0.4921, -0.4421, -0.2122, -0.4436, -0.1435, -0.4947, -0.1428, -0.4922, -0.2117, -0.4436, -0.1435, -0.435, 0.0269, -0.4817, 0.02764, -0.4947, -0.1428, -0.435, 0.0269, -0.4429, 0.1998, -0.4892, 0.2005, -0.4817, 0.02764, -0.4429, 0.1998, -0.4525, 0.3709, -0.4991, 0.3714, -0.4892, 0.2005, -0.4525, 0.3709, -0.4617, 0.5413, -0.5085, 0.5418, -0.4991, 0.3714, -0.4617, 0.5413, -0.4716, 0.7116, -0.5183, 0.7119, -0.5085, 0.5418, -0.4716, 0.7116, -0.4801, 0.8823, -0.5268, 0.8823, -0.5183, 0.7119, -0.4801, 0.8823, -0.4867, 1.054, -0.5336, 1.053, -0.5268, 0.8823, -0.4867, 1.054, -0.4945, 1.251, -0.5417, 1.251, -0.5336, 1.053, -0.3678, -0.6901, -0.3732, -0.4925, -0.4208, -0.4923, -0.4154, -0.6926, -0.3732, -0.4925, -0.378, -0.3164, -0.4259, -0.3159, -0.4208, -0.4923, -0.3922, -0.2128, -0.3929, -0.1443, -0.4436, -0.1435, -0.4421, -0.2122, -0.3929, -0.1443, -0.3886, 0.02603, -0.435, 0.0269, -0.4436, -0.1435, -0.3886, 0.02603, -0.3968, 0.199, -0.4429, 0.1998, -0.435, 0.0269, -0.3968, 0.199, -0.4061, 0.3702, -0.4525, 0.3709, -0.4429, 0.1998, -0.4061, 0.3702, -0.415, 0.5407, -0.4617, 0.5413, -0.4525, 0.3709, -0.415, 0.5407, -0.4248, 0.7113, -0.4716, 0.7116, -0.4617, 0.5413, -0.4248, 0.7113, -0.4333, 0.8823, -0.4801, 0.8823, -0.4716, 0.7116, -0.4333, 0.8823, -0.4399, 1.054, -0.4867, 1.054, -0.4801, 0.8823, -0.4399, 1.054, -0.4475, 1.253, -0.4945, 1.251, -0.4867, 1.054, -0.32, -0.6876, -0.3256, -0.4927, -0.3732, -0.4925, -0.3678, -0.6901, -0.3256, -0.4927, -0.3302, -0.3169, -0.378, -0.3164, -0.3732, -0.4925, -0.3425, -0.2136, -0.3426, -0.1452, -0.3929, -0.1443, -0.3922, -0.2128, -0.3426, -0.1452, -0.3424, 0.02504, -0.3886, 0.02603, -0.3929, -0.1443, -0.3424, 0.02504, -0.3509, 0.198, -0.3968, 0.199, -0.3886, 0.02603, -0.3509, 0.198, -0.3598, 0.3693, -0.4061, 0.3702, -0.3968, 0.199, -0.3598, 0.3693, -0.3684, 0.5401, -0.415, 0.5407, -0.4061, 0.3702, -0.3684, 0.5401, -0.378, 0.711, -0.4248, 0.7113, -0.415, 0.5407, -0.378, 0.711, -0.3865, 0.8823, -0.4333, 0.8823, -0.4248, 0.7113, -0.3865, 0.8823, -0.393, 1.054, -0.4399, 1.054, -0.4333, 0.8823, -0.393, 1.054, -0.4009, 1.258, -0.4475, 1.253, -0.4399, 1.054, -0.2722, -0.685, -0.2782, -0.493, -0.3256, -0.4927, -0.32, -0.6876, -0.2782, -0.493, -0.2826, -0.3175, -0.3302, -0.3169, -0.3256, -0.4927, -0.2929, -0.2144, -0.2926, -0.1462, -0.3426, -0.1452, -0.3425, -0.2136, -0.2926, -0.1462, -0.2964, 0.02398, -0.3424, 0.02504, -0.3426, -0.1452, -0.2964, 0.02398, -0.3052, 0.197, -0.3509, 0.198, -0.3424, 0.02504, -0.3052, 0.197, -0.3136, 0.3685, -0.3598, 0.3693, -0.3509, 0.198, -0.3136, 0.3685, -0.3218, 0.5394, -0.3684, 0.5401, -0.3598, 0.3693, -0.3218, 0.5394, -0.3312, 0.7105, -0.378, 0.711, -0.3684, 0.5401, -0.3312, 0.7105, -0.3395, 0.8823, -0.3865, 0.8823, -0.378, 0.711, -0.3395, 0.8823, -0.346, 1.055, -0.393, 1.054, -0.3865, 0.8823, -0.346, 1.055, -0.3538, 1.258, -0.4009, 1.258, -0.393, 1.054, -0.2244, -0.6825, -0.2309, -0.4933, -0.2782, -0.493, -0.2722, -0.685, -0.2309, -0.4933, -0.2352, -0.3182, -0.2826, -0.3175, -0.2782, -0.493, -0.2435, -0.2152, -0.2428, -0.1472, -0.2926, -0.1462, -0.2929, -0.2144, -0.2428, -0.1472, -0.2506, 0.02289, -0.2964, 0.02398, -0.2926, -0.1462, -0.2506, 0.02289, -0.2595, 0.1959, -0.3052, 0.197, -0.2964, 0.02398, -0.2595, 0.1959, -0.2675, 0.3675, -0.3136, 0.3685, -0.3052, 0.197, -0.2675, 0.3675, -0.2752, 0.5386, -0.3218, 0.5394, -0.3136, 0.3685, -0.2752, 0.5386, -0.2842, 0.7101, -0.3312, 0.7105, -0.3218, 0.5394, -0.2842, 0.7101, -0.2925, 0.8823, -0.3395, 0.8823, -0.3312, 0.7105, -0.2925, 0.8823, -0.2991, 1.055, -0.346, 1.055, -0.3395, 0.8823, -0.2991, 1.055, -0.3071, 1.262, -0.3538, 1.258, -0.346, 1.055, 1.175, 0.6504, 1.221, 0.6513, 1.208, 0.733, 1.162, 0.7324, 1.162, 0.7324, 1.208, 0.733, 1.205, 0.9044, 1.158, 0.9039, 1.158, 0.9039, 1.205, 0.9044, 1.199, 1.079, 1.151, 1.079, 1.151, 1.079, 1.199, 1.079, 1.186, 1.276, 1.14, 1.274, 1.129, 0.6495, 1.175, 0.6504, 1.162, 0.7324, 1.116, 0.7318, 1.116, 0.7318, 1.162, 0.7324, 1.158, 0.9039, 1.111, 0.9034, 1.111, 0.9034, 1.158, 0.9039, 1.151, 1.079, 1.103, 1.079, 1.103, 1.079, 1.151, 1.079, 1.14, 1.274, 1.097, 1.27, 1.083, 0.6487, 1.129, 0.6495, 1.116, 0.7318, 1.07, 0.7312, 1.07, 0.7312, 1.116, 0.7318, 1.111, 0.9034, 1.063, 0.9029, 1.063, 0.9029, 1.111, 0.9034, 1.103, 1.079, 1.055, 1.079, 1.055, 1.079, 1.103, 1.079, 1.097, 1.27, 1.055, 1.265, 1.036, 0.648, 1.083, 0.6487, 1.07, 0.7312, 1.025, 0.7307, 1.025, 0.7307, 1.07, 0.7312, 1.063, 0.9029, 1.016, 0.9024, 1.016, 0.9024, 1.063, 0.9029, 1.055, 1.079, 1.007, 1.079, 1.007, 1.079, 1.055, 1.079, 1.055, 1.265, 1.017, 1.256, 0.9898, 0.6473, 1.036, 0.648, 1.025, 0.7307, 0.9787, 0.7302, 0.9787, 0.7302, 1.025, 0.7307, 1.016, 0.9024, 0.9678, 0.9021, 0.9678, 0.9021, 1.016, 0.9024, 1.007, 1.079, 0.9585, 1.079, 0.9585, 1.079, 1.007, 1.079, 1.017, 1.256, 0.9681, 1.257, 0.9432, 0.6468, 0.9898, 0.6473, 0.9787, 0.7302, 0.9328, 0.7298, 0.9328, 0.7298, 0.9787, 0.7302, 0.9678, 0.9021, 0.92, 0.9018, 0.92, 0.9018, 0.9678, 0.9021, 0.9585, 1.079, 0.9101, 1.078, 0.9101, 1.078, 0.9585, 1.079, 0.9681, 1.257, 0.9195, 1.257, 0.8967, 0.6465, 0.9432, 0.6468, 0.9328, 0.7298, 0.8867, 0.7295, 0.8867, 0.7295, 0.9328, 0.7298, 0.92, 0.9018, 0.8722, 0.9016, 0.8722, 0.9016, 0.92, 0.9018, 0.9101, 1.078, 0.8616, 1.078, 0.8616, 1.078, 0.9101, 1.078, 0.9195, 1.257, 0.871, 1.257, 0.8502, 0.6462, 0.8967, 0.6465, 0.8867, 0.7295, 0.8406, 0.7292, 0.8406, 0.7292, 0.8867, 0.7295, 0.8722, 0.9016, 0.8242, 0.9015, 0.8242, 0.9015, 0.8722, 0.9016, 0.8616, 1.078, 0.8131, 1.078, 0.8131, 1.078, 0.8616, 1.078, 0.871, 1.257, 0.8224, 1.257, 0.8039, 0.6461, 0.8502, 0.6462, 0.8406, 0.7292, 0.7943, 0.7291, 0.7943, 0.7291, 0.8406, 0.7292, 0.8242, 0.9015, 0.7763, 0.9015, 0.7763, 0.9015, 0.8242, 0.9015, 0.8131, 1.078, 0.7646, 1.078, 0.7646, 1.078, 0.8131, 1.078, 0.8224, 1.257, 0.7739, 1.257, 0.7577, 0.6462, 0.8039, 0.6461, 0.7943, 0.7291, 0.7479, 0.729, 0.7479, 0.729, 0.7943, 0.7291, 0.7763, 0.9015, 0.7284, 0.9016, 0.7284, 0.9016, 0.7763, 0.9015, 0.7646, 1.078, 0.716, 1.078, 0.716, 1.078, 0.7646, 1.078, 0.7739, 1.257, 0.7253, 1.257, 0.7118, 0.6464, 0.7577, 0.6462, 0.7479, 0.729, 0.7013, 0.7291, 0.7013, 0.7291, 0.7479, 0.729, 0.7284, 0.9016, 0.6806, 0.9017, 0.6806, 0.9017, 0.7284, 0.9016, 0.716, 1.078, 0.6675, 1.078, 0.6675, 1.078, 0.716, 1.078, 0.7253, 1.257, 0.6759, 1.264, 0.6666, 0.6467, 0.7118, 0.6464, 0.7013, 0.7291, 0.6546, 0.7293, 0.6546, 0.7293, 0.7013, 0.7291, 0.6806, 0.9017, 0.6329, 0.902, 0.6329, 0.902, 0.6806, 0.9017, 0.6675, 1.078, 0.619, 1.078, 0.619, 1.078, 0.6675, 1.078, 0.6759, 1.264, 0.6282, 1.27, 2.059, 0.6469, 2.104, 0.646, 2.144, 0.7288, 2.097, 0.7293, 2.097, 0.7293, 2.144, 0.7288, 2.151, 0.9027, 2.103, 0.9031, 2.103, 0.9031, 2.151, 0.9027, 2.151, 1.08, 2.102, 1.079, 2.102, 1.079, 2.151, 1.08, 2.14, 1.272, 2.092, 1.276, 2.014, 0.6478, 2.059, 0.6469, 2.097, 0.7293, 2.05, 0.73, 2.05, 0.73, 2.097, 0.7293, 2.103, 0.9031, 2.055, 0.9035, 2.055, 0.9035, 2.103, 0.9031, 2.102, 1.079, 2.054, 1.079, 2.054, 1.079, 2.102, 1.079, 2.092, 1.276, 2.045, 1.278, 1.969, 0.6488, 2.014, 0.6478, 2.05, 0.73, 2.004, 0.7306, 2.004, 0.7306, 2.05, 0.73, 2.055, 0.9035, 2.007, 0.904, 2.007, 0.904, 2.055, 0.9035, 2.054, 1.079, 2.006, 1.079, 2.006, 1.079, 2.054, 1.079, 2.045, 1.278, 1.999, 1.282, 1.925, 0.6498, 1.969, 0.6488, 2.004, 0.7306, 1.957, 0.7313, 1.957, 0.7313, 2.004, 0.7306, 2.007, 0.904, 1.96, 0.9045, 1.96, 0.9045, 2.007, 0.904, 2.006, 1.079, 1.958, 1.079, 1.958, 1.079, 2.006, 1.079, 1.999, 1.282, 1.953, 1.284, 1.881, 0.6508, 1.925, 0.6498, 1.957, 0.7313, 1.91, 0.7321, 1.91, 0.7321, 1.957, 0.7313, 1.96, 0.9045, 1.913, 0.9049, 1.913, 0.9049, 1.96, 0.9045, 1.958, 1.079, 1.91, 1.079, 1.91, 1.079, 1.958, 1.079, 1.953, 1.284, 1.906, 1.286, 1.838, 0.6518, 1.881, 0.6508, 1.91, 0.7321, 1.863, 0.7328, 1.863, 0.7328, 1.91, 0.7321, 1.913, 0.9049, 1.865, 0.9054, 1.865, 0.9054, 1.913, 0.9049, 1.91, 1.079, 1.862, 1.079, 1.862, 1.079, 1.91, 1.079, 1.906, 1.286, 1.859, 1.287, 1.794, 0.6526, 1.838, 0.6518, 1.863, 0.7328, 1.816, 0.7335, 1.816, 0.7335, 1.863, 0.7328, 1.865, 0.9054, 1.818, 0.9058, 1.818, 0.9058, 1.865, 0.9054, 1.862, 1.079, 1.815, 1.079, 1.815, 1.079, 1.862, 1.079, 1.859, 1.287, 1.812, 1.288, 1.751, 0.6534, 1.794, 0.6526, 1.816, 0.7335, 1.769, 0.7341, 1.769, 0.7341, 1.816, 0.7335, 1.818, 0.9058, 1.771, 0.9062, 1.771, 0.9062, 1.818, 0.9058, 1.815, 1.079, 1.767, 1.079, 1.767, 1.079, 1.815, 1.079, 1.812, 1.288, 1.765, 1.289, 1.708, 0.654, 1.751, 0.6534, 1.769, 0.7341, 1.721, 0.7346, 1.721, 0.7346, 1.769, 0.7341, 1.771, 0.9062, 1.724, 0.9065, 1.724, 0.9065, 1.771, 0.9062, 1.767, 1.079, 1.72, 1.079, 1.72, 1.079, 1.767, 1.079, 1.765, 1.289, 1.715, 1.288, 1.664, 0.6545, 1.708, 0.654, 1.721, 0.7346, 1.674, 0.735, 1.674, 0.735, 1.721, 0.7346, 1.724, 0.9065, 1.677, 0.9067, 1.677, 0.9067, 1.724, 0.9065, 1.72, 1.079, 1.672, 1.079, 1.672, 1.079, 1.72, 1.079, 1.715, 1.288, 1.668, 1.29, 1.62, 0.6548, 1.664, 0.6545, 1.674, 0.735, 1.627, 0.7354, 1.627, 0.7354, 1.674, 0.735, 1.677, 0.9067, 1.63, 0.9068, 1.63, 0.9068, 1.677, 0.9067, 1.672, 1.079, 1.625, 1.079, 1.625, 1.079, 1.672, 1.079, 1.668, 1.29, 1.618, 1.288, 1.577, 0.655, 1.62, 0.6548, 1.627, 0.7354, 1.58, 0.7356, 1.58, 0.7356, 1.627, 0.7354, 1.63, 0.9068, 1.583, 0.9068, 1.583, 0.9068, 1.63, 0.9068, 1.625, 1.079, 1.578, 1.079, 1.578, 1.079, 1.625, 1.079, 1.618, 1.288, 1.568, 1.287, 1.533, 0.655, 1.577, 0.655, 1.58, 0.7356, 1.533, 0.7356, 1.533, 0.7356, 1.58, 0.7356, 1.583, 0.9068, 1.535, 0.9068, 1.535, 0.9068, 1.583, 0.9068, 1.578, 1.079, 1.531, 1.079, 1.531, 1.079, 1.578, 1.079, 1.568, 1.287, 1.52, 1.289, 1.489, 0.6549, 1.533, 0.655, 1.533, 0.7356, 1.486, 0.7356, 1.486, 0.7356, 1.533, 0.7356, 1.535, 0.9068, 1.488, 0.9066, 1.488, 0.9066, 1.535, 0.9068, 1.531, 1.079, 1.483, 1.079, 1.483, 1.079, 1.531, 1.079, 1.52, 1.289, 1.471, 1.286, 1.445, 0.6546, 1.489, 0.6549, 1.486, 0.7356, 1.439, 0.7354, 1.439, 0.7354, 1.486, 0.7356, 1.488, 0.9066, 1.441, 0.9064, 1.441, 0.9064, 1.488, 0.9066, 1.483, 1.079, 1.436, 1.079, 1.436, 1.079, 1.483, 1.079, 1.471, 1.286, 1.422, 1.286, 1.4, 0.6542, 1.445, 0.6546, 1.439, 0.7354, 1.392, 0.735, 1.392, 0.735, 1.439, 0.7354, 1.441, 0.9064, 1.394, 0.9061, 1.394, 0.9061, 1.441, 0.9064, 1.436, 1.079, 1.389, 1.079, 1.389, 1.079, 1.436, 1.079, 1.422, 1.286, 1.374, 1.285, 1.356, 0.6536, 1.4, 0.6542, 1.392, 0.735, 1.346, 0.7346, 1.346, 0.7346, 1.392, 0.735, 1.394, 0.9061, 1.347, 0.9057, 1.347, 0.9057, 1.394, 0.9061, 1.389, 1.079, 1.341, 1.079, 1.341, 1.079, 1.389, 1.079, 1.374, 1.285, 1.326, 1.283, 1.311, 0.6529, 1.356, 0.6536, 1.346, 0.7346, 1.299, 0.7341, 1.299, 0.7341, 1.346, 0.7346, 1.347, 0.9057, 1.3, 0.9053, 1.3, 0.9053, 1.347, 0.9057, 1.341, 1.079, 1.294, 1.079, 1.294, 1.079, 1.341, 1.079, 1.326, 1.283, 1.279, 1.281, 1.266, 0.6521, 1.311, 0.6529, 1.299, 0.7341, 1.253, 0.7336, 1.253, 0.7336, 1.299, 0.7341, 1.3, 0.9053, 1.253, 0.9049, 1.253, 0.9049, 1.3, 0.9053, 1.294, 1.079, 1.246, 1.079, 1.246, 1.079, 1.294, 1.079, 1.279, 1.281, 1.231, 1.279, 1.221, 0.6513, 1.266, 0.6521, 1.253, 0.7336, 1.208, 0.733, 1.208, 0.733, 1.253, 0.7336, 1.253, 0.9049, 1.205, 0.9044, 1.205, 0.9044, 1.253, 0.9049, 1.246, 1.079, 1.199, 1.079, 1.199, 1.079, 1.246, 1.079, 1.231, 1.279, 1.186, 1.276, 1.599, 0.5717, 1.553, 0.5717, 1.466, 0.5145, 1.502, 0.5123, 1.108, 0.5674, 1.069, 0.5673, 1.102, 0.5415, 1.143, 0.541, 1.506, 0.5714, 1.46, 0.571, 1.401, 0.5199, 1.433, 0.517, 1.03, 0.5673, 0.9914, 0.5672, 1.02, 0.5407, 1.061, 0.5414, 1.413, 0.5704, 1.367, 0.5698, 1.342, 0.5262, 1.371, 0.523, 0.9529, 0.5669, 0.9145, 0.5665, 0.9426, 0.5376, 0.9804, 0.5395, 1.321, 0.5692, 1.276, 0.5686, 1.284, 0.5326, 1.314, 0.5295, 0.8757, 0.5661, 0.8363, 0.5657, 0.8761, 0.5323, 0.9076, 0.5352, 1.233, 0.5681, 1.19, 0.5678, 1.219, 0.5379, 1.253, 0.5354, 0.796, 0.5652, 0.7548, 0.5647, 0.8254, 0.5252, 0.8487, 0.529, 2.085, 0.5602, 2.042, 0.5619, 1.884, 0.5162, 1.921, 0.5179, 1.998, 0.5635, 1.955, 0.565, 1.811, 0.5125, 1.847, 0.5143, 1.912, 0.5664, 1.869, 0.5677, 1.735, 0.5098, 1.773, 0.511, 1.825, 0.5689, 1.781, 0.5699, 1.656, 0.5086, 1.696, 0.5089, 1.736, 0.5706, 1.691, 0.5712, 1.577, 0.5094, 1.616, 0.5087, 1.645, 0.5716, 1.599, 0.5717, 1.502, 0.5123, 1.539, 0.5106, 1.149, 0.5675, 1.108, 0.5674, 1.143, 0.541, 1.182, 0.5397, 1.553, 0.5717, 1.506, 0.5714, 1.433, 0.517, 1.466, 0.5145, 1.069, 0.5673, 1.03, 0.5673, 1.061, 0.5414, 1.102, 0.5415, 1.46, 0.571, 1.413, 0.5704, 1.371, 0.523, 1.401, 0.5199, 0.9914, 0.5672, 0.9529, 0.5669, 0.9804, 0.5395, 1.02, 0.5407, 1.367, 0.5698, 1.321, 0.5692, 1.314, 0.5295, 1.342, 0.5262, 0.9145, 0.5665, 0.8757, 0.5661, 0.9076, 0.5352, 0.9426, 0.5376, 1.276, 0.5686, 1.233, 0.5681, 1.253, 0.5354, 1.284, 0.5326, 0.8363, 0.5657, 0.796, 0.5652, 0.8487, 0.529, 0.8761, 0.5323, 0.7548, 0.5647, 0.7123, 0.5642, 0.8062, 0.5212, 0.8254, 0.5252, 2.042, 0.5619, 1.998, 0.5635, 1.847, 0.5143, 1.884, 0.5162, 1.955, 0.565, 1.912, 0.5664, 1.773, 0.511, 1.811, 0.5125, 1.869, 0.5677, 1.825, 0.5689, 1.696, 0.5089, 1.735, 0.5098, 1.781, 0.5699, 1.736, 0.5706, 1.616, 0.5087, 1.656, 0.5086, 1.691, 0.5712, 1.645, 0.5716, 1.539, 0.5106, 1.577, 0.5094, 1.19, 0.5678, 1.149, 0.5675, 1.182, 0.5397, 1.219, 0.5379, 1.19, 0.5678, 1.233, 0.5681, 1.266, 0.6521, 1.221, 0.6513, 1.233, 0.5681, 1.276, 0.5686, 1.311, 0.6529, 1.266, 0.6521, 1.276, 0.5686, 1.321, 0.5692, 1.356, 0.6536, 1.311, 0.6529, 1.321, 0.5692, 1.367, 0.5698, 1.4, 0.6542, 1.356, 0.6536, 1.367, 0.5698, 1.413, 0.5704, 1.445, 0.6546, 1.4, 0.6542, 1.413, 0.5704, 1.46, 0.571, 1.489, 0.6549, 1.445, 0.6546, 1.46, 0.571, 1.506, 0.5714, 1.533, 0.655, 1.489, 0.6549, 1.506, 0.5714, 1.553, 0.5717, 1.577, 0.655, 1.533, 0.655, 1.553, 0.5717, 1.599, 0.5717, 1.62, 0.6548, 1.577, 0.655, 1.599, 0.5717, 1.645, 0.5716, 1.664, 0.6545, 1.62, 0.6548, 1.645, 0.5716, 1.691, 0.5712, 1.708, 0.654, 1.664, 0.6545, 1.691, 0.5712, 1.736, 0.5706, 1.751, 0.6534, 1.708, 0.654, 1.736, 0.5706, 1.781, 0.5699, 1.794, 0.6526, 1.751, 0.6534, 1.781, 0.5699, 1.825, 0.5689, 1.838, 0.6518, 1.794, 0.6526, 1.825, 0.5689, 1.869, 0.5677, 1.881, 0.6508, 1.838, 0.6518, 1.869, 0.5677, 1.912, 0.5664, 1.925, 0.6498, 1.881, 0.6508, 1.912, 0.5664, 1.955, 0.565, 1.969, 0.6488, 1.925, 0.6498, 1.955, 0.565, 1.998, 0.5635, 2.014, 0.6478, 1.969, 0.6488, 1.998, 0.5635, 2.042, 0.5619, 2.059, 0.6469, 2.014, 0.6478, 2.042, 0.5619, 2.085, 0.5602, 2.104, 0.646, 2.059, 0.6469, 0.7123, 0.5642, 0.7548, 0.5647, 0.7118, 0.6464, 0.6666, 0.6467, 0.7548, 0.5647, 0.796, 0.5652, 0.7577, 0.6462, 0.7118, 0.6464, 0.796, 0.5652, 0.8363, 0.5657, 0.8039, 0.6461, 0.7577, 0.6462, 0.8363, 0.5657, 0.8757, 0.5661, 0.8502, 0.6462, 0.8039, 0.6461, 0.8757, 0.5661, 0.9145, 0.5665, 0.8967, 0.6465, 0.8502, 0.6462, 0.9145, 0.5665, 0.9529, 0.5669, 0.9432, 0.6468, 0.8967, 0.6465, 0.9529, 0.5669, 0.9914, 0.5672, 0.9898, 0.6473, 0.9432, 0.6468, 0.9914, 0.5672, 1.03, 0.5673, 1.036, 0.648, 0.9898, 0.6473, 1.03, 0.5673, 1.069, 0.5673, 1.083, 0.6487, 1.036, 0.648, 1.069, 0.5673, 1.108, 0.5674, 1.129, 0.6495, 1.083, 0.6487, 1.108, 0.5674, 1.149, 0.5675, 1.175, 0.6504, 1.129, 0.6495, 1.149, 0.5675, 1.19, 0.5678, 1.221, 0.6513, 1.175, 0.6504, -0.2352, -0.3182, -0.2435, -0.2152, -0.2929, -0.2144, -0.2826, -0.3175, -0.2826, -0.3175, -0.2929, -0.2144, -0.3425, -0.2136, -0.3302, -0.3169, -0.3302, -0.3169, -0.3425, -0.2136, -0.3922, -0.2128, -0.378, -0.3164, -0.378, -0.3164, -0.3922, -0.2128, -0.4421, -0.2122, -0.4259, -0.3159, -0.4259, -0.3159, -0.4421, -0.2122, -0.4922, -0.2117, -0.474, -0.3155, -0.474, -0.3155, -0.4922, -0.2117, -0.5426, -0.2114, -0.5223, -0.3153, -0.5223, -0.3153, -0.5426, -0.2114, -0.5931, -0.2112, -0.5707, -0.3152, -0.5707, -0.3152, -0.5931, -0.2112, -0.6438, -0.2112, -0.619, -0.3152, -0.619, -0.3152, -0.6438, -0.2112, -0.6946, -0.2115, -0.6674, -0.3154, -0.6674, -0.3154, -0.6946, -0.2115, -0.7452, -0.2119, -0.7155, -0.3157, -0.7155, -0.3157, -0.7452, -0.2119, -0.7958, -0.2124, -0.7633, -0.3161, -0.7633, -0.3161, -0.7958, -0.2124, -0.8462, -0.2132, -0.8109, -0.3167, -0.8109, -0.3167, -0.8462, -0.2132, -0.8964, -0.2141, -0.8581, -0.3175, -0.8581, -0.3175, -0.8964, -0.2141, -0.9465, -0.2151, -0.905, -0.3183, -0.905, -0.3183, -0.9465, -0.2151, -0.9966, -0.2162, -0.9515, -0.3191, 0.5651, -0.3185, 0.6113, -0.2155, 0.5607, -0.2162, 0.5184, -0.319, 0.5184, -0.319, 0.5607, -0.2162, 0.5102, -0.2169, 0.4716, -0.3196, 0.4716, -0.3196, 0.5102, -0.2169, 0.4598, -0.2176, 0.4248, -0.3201, 0.4248, -0.3201, 0.4598, -0.2176, 0.4094, -0.2183, 0.378, -0.3205, 0.378, -0.3205, 0.4094, -0.2183, 0.359, -0.2189, 0.3311, -0.3209, 0.3311, -0.3209, 0.359, -0.2189, 0.3084, -0.2193, 0.2841, -0.3213, 0.2841, -0.3213, 0.3084, -0.2193, 0.2578, -0.2197, 0.237, -0.3215, 0.237, -0.3215, 0.2578, -0.2197, 0.2071, -0.2198, 0.1899, -0.3216, 0.1899, -0.3216, 0.2071, -0.2198, 0.1565, -0.2199, 0.1427, -0.3216, 0.1427, -0.3216, 0.1565, -0.2199, 0.1059, -0.2197, 0.09543, -0.3215, 0.09543, -0.3215, 0.1059, -0.2197, 0.05547, -0.2194, 0.04817, -0.3213, 0.04817, -0.3213, 0.05547, -0.2194, 0.005171, -0.219, 0.0009211, -0.321, 0.0009211, -0.321, 0.005171, -0.219, -0.04492, -0.2184, -0.0463, -0.3205, -0.0463, -0.3205, -0.04492, -0.2184, -0.0948, -0.2177, -0.09351, -0.32, -0.09351, -0.32, -0.0948, -0.2177, -0.1445, -0.2169, -0.1407, -0.3194, -0.1407, -0.3194, -0.1445, -0.2169, -0.194, -0.2161, -0.1879, -0.3188, -0.1879, -0.3188, -0.194, -0.2161, -0.2435, -0.2152, -0.2352, -0.3182, 0.4964, 0.9371, 0.5441, 0.8434, 0.6425, 0.8965, 0.575, 0.9309, 0.5441, 0.8434, 0.5908, 0.7727, 0.7398, 0.892, 0.6425, 0.8965, 0.5908, 0.7727, 0.6328, 0.7077, 0.7792, 0.8219, 0.7398, 0.892, 0.6328, 0.7077, 0.7032, 0.6674, 0.869, 0.7905, 0.7792, 0.8219, 0.7032, 0.6674, 0.7244, 0.5903, 0.8818, 0.7053, 0.869, 0.7905, 0.7244, 0.5903, 0.8058, 0.5424, 0.912, 0.6365, 0.8818, 0.7053, 0.8058, 0.5424, 0.8426, 0.4751, 0.9163, 0.5542, 0.912, 0.6365, 0.8426, 0.4751, 0.9207, 0.4046, 0.9347, 0.4805, 0.9163, 0.5542, 0.3991, 0.8983, 0.4555, 0.7989, 0.5441, 0.8434, 0.4964, 0.9371, 0.4555, 0.7989, 0.4774, 0.6809, 0.5908, 0.7727, 0.5441, 0.8434, 0.4774, 0.6809, 0.5328, 0.6321, 0.6328, 0.7077, 0.5908, 0.7727, 0.5328, 0.6321, 0.5658, 0.5604, 0.7032, 0.6674, 0.6328, 0.7077, 0.5658, 0.5604, 0.6237, 0.5126, 0.7244, 0.5903, 0.7032, 0.6674, 0.6237, 0.5126, 0.6529, 0.4469, 0.8058, 0.5424, 0.7244, 0.5903, 0.6529, 0.4469, 0.7754, 0.402, 0.8426, 0.4751, 0.8058, 0.5424, 0.7754, 0.402, 0.8816, 0.3295, 0.9207, 0.4046, 0.8426, 0.4751, 0.3244, 0.8865, 0.366, 0.6924, 0.4555, 0.7989, 0.3991, 0.8983, 0.366, 0.6924, 0.4129, 0.6365, 0.4774, 0.6809, 0.4555, 0.7989, 0.4129, 0.6365, 0.4274, 0.5369, 0.5328, 0.6321, 0.4774, 0.6809, 0.4274, 0.5369, 0.519, 0.524, 0.5658, 0.5604, 0.5328, 0.6321, 0.519, 0.524, 0.5128, 0.4294, 0.6237, 0.5126, 0.5658, 0.5604, 0.5128, 0.4294, 0.5676, 0.3845, 0.6529, 0.4469, 0.6237, 0.5126, 0.5676, 0.3845, 0.6858, 0.334, 0.7754, 0.402, 0.6529, 0.4469, 0.6858, 0.334, 0.7828, 0.2518, 0.8816, 0.3295, 0.7754, 0.402, 0.2526, 0.8298, 0.3085, 0.6593, 0.366, 0.6924, 0.3244, 0.8865, 0.3085, 0.6593, 0.3349, 0.5434, 0.4129, 0.6365, 0.366, 0.6924, 0.3349, 0.5434, 0.3589, 0.4735, 0.4274, 0.5369, 0.4129, 0.6365, 0.3589, 0.4735, 0.4081, 0.4321, 0.519, 0.524, 0.4274, 0.5369, 0.4081, 0.4321, 0.4498, 0.3821, 0.5128, 0.4294, 0.519, 0.524, 0.4498, 0.3821, 0.4923, 0.3404, 0.5676, 0.3845, 0.5128, 0.4294, 0.4923, 0.3404, 0.5768, 0.2835, 0.6858, 0.334, 0.5676, 0.3845, 0.5768, 0.2835, 0.7164, 0.1974, 0.7828, 0.2518, 0.6858, 0.334, 0.1954, 0.7673, 0.2556, 0.5701, 0.3085, 0.6593, 0.2526, 0.8298, 0.2556, 0.5701, 0.2831, 0.4798, 0.3349, 0.5434, 0.3085, 0.6593, 0.2831, 0.4798, 0.3104, 0.433, 0.3589, 0.4735, 0.3349, 0.5434, 0.3104, 0.433, 0.3346, 0.383, 0.4081, 0.4321, 0.3589, 0.4735, 0.3346, 0.383, 0.4006, 0.3418, 0.4498, 0.3821, 0.4081, 0.4321, 0.4006, 0.3418, 0.4554, 0.292, 0.4923, 0.3404, 0.4498, 0.3821, 0.4554, 0.292, 0.5435, 0.2294, 0.5768, 0.2835, 0.4923, 0.3404, 0.5435, 0.2294, 0.6605, 0.1477, 0.7164, 0.1974, 0.5768, 0.2835, 0.1476, 0.6944, 0.2121, 0.5294, 0.2556, 0.5701, 0.1954, 0.7673, 0.2121, 0.5294, 0.2426, 0.4498, 0.2831, 0.4798, 0.2556, 0.5701, 0.2426, 0.4498, 0.264, 0.404, 0.3104, 0.433, 0.2831, 0.4798, 0.264, 0.404, 0.2892, 0.3494, 0.3346, 0.383, 0.3104, 0.433, 0.2892, 0.3494, 0.3298, 0.3088, 0.4006, 0.3418, 0.3346, 0.383, 0.3298, 0.3088, 0.3805, 0.261, 0.4554, 0.292, 0.4006, 0.3418, 0.3805, 0.261, 0.4392, 0.2143, 0.5435, 0.2294, 0.4554, 0.292, 0.4392, 0.2143, 0.5946, 0.1092, 0.6605, 0.1477, 0.5435, 0.2294, 0.114, 0.6196, 0.1819, 0.4725, 0.2121, 0.5294, 0.1476, 0.6944, 0.1819, 0.4725, 0.1931, 0.4173, 0.2426, 0.4498, 0.2121, 0.5294, 0.1931, 0.4173, 0.2232, 0.3593, 0.264, 0.404, 0.2426, 0.4498, 0.2232, 0.3593, 0.2448, 0.318, 0.2892, 0.3494, 0.264, 0.404, 0.2448, 0.318, 0.2764, 0.2804, 0.3298, 0.3088, 0.2892, 0.3494, 0.2764, 0.2804, 0.3219, 0.2298, 0.3805, 0.261, 0.3298, 0.3088, 0.3219, 0.2298, 0.3944, 0.172, 0.4392, 0.2143, 0.3805, 0.261, 0.3944, 0.172, 0.4939, 0.1043, 0.5946, 0.1092, 0.4392, 0.2143, 0.09844, 0.5372, 0.08795, 0.4597, 0.1819, 0.4725, 0.114, 0.6196, 0.08795, 0.4597, 0.09325, 0.3892, 0.1931, 0.4173, 0.1819, 0.4725, 0.09325, 0.3892, 0.1123, 0.3216, 0.2232, 0.3593, 0.1931, 0.4173, 0.1123, 0.3216, 0.1518, 0.2601, 0.2448, 0.318, 0.2232, 0.3593, 0.1518, 0.2601, 0.1949, 0.2078, 0.2764, 0.2804, 0.2448, 0.318, 0.1949, 0.2078, 0.2516, 0.1602, 0.3219, 0.2298, 0.2764, 0.2804, 0.2516, 0.1602, 0.3178, 0.1343, 0.3944, 0.172, 0.3219, 0.2298, 0.3178, 0.1343, 0.4109, 0.1043, 0.4939, 0.1043, 0.3944, 0.172, 0.2637, 0.8107, 0.2099, 0.7604, 0.2995, 0.7466, 0.3252, 0.8546, 0.2099, 0.7604, 0.1632, 0.7055, 0.2692, 0.6849, 0.2995, 0.7466, 0.1632, 0.7055, 0.1408, 0.63, 0.2497, 0.6177, 0.2692, 0.6849, 0.1408, 0.63, 0.1113, 0.5626, 0.2458, 0.5413, 0.2497, 0.6177, 0.1113, 0.5626, 0.1145, 0.4902, 0.235, 0.4743, 0.2458, 0.5413, 0.1145, 0.4902, 0.1364, 0.4181, 0.2419, 0.4064, 0.235, 0.4743, 0.1364, 0.4181, 0.1596, 0.3504, 0.2545, 0.3377, 0.2419, 0.4064, 0.1596, 0.3504, 0.2089, 0.2953, 0.2601, 0.2469, 0.2545, 0.3377, 0.3252, 0.8546, 0.2995, 0.7466, 0.3662, 0.7582, 0.3934, 0.8792, 0.2995, 0.7466, 0.2692, 0.6849, 0.3447, 0.6781, 0.3662, 0.7582, 0.2692, 0.6849, 0.2497, 0.6177, 0.3266, 0.6128, 0.3447, 0.6781, 0.2497, 0.6177, 0.2458, 0.5413, 0.3244, 0.5309, 0.3266, 0.6128, 0.2458, 0.5413, 0.235, 0.4743, 0.3089, 0.462, 0.3244, 0.5309, 0.235, 0.4743, 0.2419, 0.4064, 0.3153, 0.3942, 0.3089, 0.462, 0.2419, 0.4064, 0.2545, 0.3377, 0.3237, 0.3217, 0.3153, 0.3942, 0.2545, 0.3377, 0.2601, 0.2469, 0.323, 0.2147, 0.3237, 0.3217, 0.3934, 0.8792, 0.3662, 0.7582, 0.4316, 0.7593, 0.4642, 0.8883, 0.3662, 0.7582, 0.3447, 0.6781, 0.4121, 0.678, 0.4316, 0.7593, 0.3447, 0.6781, 0.3266, 0.6128, 0.3968, 0.6028, 0.4121, 0.678, 0.3266, 0.6128, 0.3244, 0.5309, 0.3907, 0.5222, 0.3968, 0.6028, 0.3244, 0.5309, 0.3089, 0.462, 0.3852, 0.4606, 0.3907, 0.5222, 0.3089, 0.462, 0.3153, 0.3942, 0.3835, 0.3853, 0.3852, 0.4606, 0.3153, 0.3942, 0.3237, 0.3217, 0.3855, 0.3098, 0.3835, 0.3853, 0.3237, 0.3217, 0.323, 0.2147, 0.39, 0.1963, 0.3855, 0.3098, 0.4642, 0.8883, 0.4316, 0.7593, 0.4935, 0.7468, 0.5376, 0.8883, 0.4316, 0.7593, 0.4121, 0.678, 0.4773, 0.6701, 0.4935, 0.7468, 0.4121, 0.678, 0.3968, 0.6028, 0.4618, 0.591, 0.4773, 0.6701, 0.3968, 0.6028, 0.3907, 0.5222, 0.4481, 0.5184, 0.4618, 0.591, 0.3907, 0.5222, 0.3852, 0.4606, 0.4495, 0.4533, 0.4481, 0.5184, 0.3852, 0.4606, 0.3835, 0.3853, 0.4495, 0.3824, 0.4495, 0.4533, 0.3835, 0.3853, 0.3855, 0.3098, 0.4476, 0.3066, 0.4495, 0.3824, 0.3855, 0.3098, 0.39, 0.1963, 0.4606, 0.1904, 0.4476, 0.3066, 0.5376, 0.8883, 0.4935, 0.7468, 0.5547, 0.7351, 0.6087, 0.8749, 0.4935, 0.7468, 0.4773, 0.6701, 0.5395, 0.6567, 0.5547, 0.7351, 0.4773, 0.6701, 0.4618, 0.591, 0.5313, 0.5891, 0.5395, 0.6567, 0.4618, 0.591, 0.4481, 0.5184, 0.5143, 0.5169, 0.5313, 0.5891, 0.4481, 0.5184, 0.4495, 0.4533, 0.512, 0.455, 0.5143, 0.5169, 0.4495, 0.4533, 0.4495, 0.3824, 0.515, 0.3856, 0.512, 0.455, 0.4495, 0.3824, 0.4476, 0.3066, 0.5167, 0.3083, 0.515, 0.3856, 0.4476, 0.3066, 0.4606, 0.1904, 0.5293, 0.1997, 0.5167, 0.3083, 0.6087, 0.8749, 0.5547, 0.7351, 0.6285, 0.7293, 0.6823, 0.8546, 0.5547, 0.7351, 0.5395, 0.6567, 0.6068, 0.6481, 0.6285, 0.7293, 0.5395, 0.6567, 0.5313, 0.5891, 0.5961, 0.5809, 0.6068, 0.6481, 0.5313, 0.5891, 0.5143, 0.5169, 0.5947, 0.5192, 0.5961, 0.5809, 0.5143, 0.5169, 0.512, 0.455, 0.5883, 0.4564, 0.5947, 0.5192, 0.512, 0.455, 0.515, 0.3856, 0.5903, 0.3909, 0.5883, 0.4564, 0.515, 0.3856, 0.5167, 0.3083, 0.5793, 0.3234, 0.5903, 0.3909, 0.5167, 0.3083, 0.5293, 0.1997, 0.6046, 0.2161, 0.5793, 0.3234, 0.6823, 0.8546, 0.6285, 0.7293, 0.6978, 0.7126, 0.7619, 0.828, 0.6285, 0.7293, 0.6068, 0.6481, 0.7024, 0.6482, 0.6978, 0.7126, 0.6068, 0.6481, 0.5961, 0.5809, 0.6912, 0.5821, 0.7024, 0.6482, 0.5961, 0.5809, 0.5947, 0.5192, 0.6942, 0.5221, 0.6912, 0.5821, 0.5947, 0.5192, 0.5883, 0.4564, 0.6893, 0.461, 0.6942, 0.5221, 0.5883, 0.4564, 0.5903, 0.3909, 0.6693, 0.4002, 0.6893, 0.461, 0.5903, 0.3909, 0.5793, 0.3234, 0.6544, 0.3388, 0.6693, 0.4002, 0.5793, 0.3234, 0.6046, 0.2161, 0.6703, 0.2507, 0.6544, 0.3388, 0.7619, 0.828, 0.6978, 0.7126, 0.8886, 0.7371, 0.8704, 0.8045, 0.6978, 0.7126, 0.7024, 0.6482, 0.9021, 0.6716, 0.8886, 0.7371, 0.7024, 0.6482, 0.6912, 0.5821, 0.9108, 0.6055, 0.9021, 0.6716, 0.6912, 0.5821, 0.6942, 0.5221, 0.9138, 0.5384, 0.9108, 0.6055, 0.6942, 0.5221, 0.6893, 0.461, 0.911, 0.4715, 0.9138, 0.5384, 0.6893, 0.461, 0.6693, 0.4002, 0.9031, 0.4051, 0.911, 0.4715, 0.6693, 0.4002, 0.6544, 0.3388, 0.8205, 0.346, 0.9031, 0.4051, 0.6544, 0.3388, 0.6703, 0.2507, 0.7371, 0.2963, 0.8205, 0.346, 0.3501, 0.8725, 0.2805, 0.8352, 0.3607, 0.7877, 0.424, 0.8975, 0.2805, 0.8352, 0.2202, 0.7898, 0.3138, 0.7169, 0.3607, 0.7877, 0.2202, 0.7898, 0.1715, 0.7307, 0.2763, 0.66, 0.3138, 0.7169, 0.1715, 0.7307, 0.131, 0.6697, 0.2338, 0.6125, 0.2763, 0.66, 0.131, 0.6697, 0.1145, 0.5887, 0.2271, 0.5338, 0.2338, 0.6125, 0.1145, 0.5887, 0.09745, 0.5181, 0.1926, 0.4696, 0.2271, 0.5338, 0.09745, 0.5181, 0.1069, 0.4422, 0.1882, 0.4011, 0.1926, 0.4696, 0.1069, 0.4422, 0.1326, 0.3724, 0.1743, 0.3102, 0.1882, 0.4011, 0.424, 0.8975, 0.3607, 0.7877, 0.4243, 0.7651, 0.5014, 0.9098, 0.3607, 0.7877, 0.3138, 0.7169, 0.3813, 0.6977, 0.4243, 0.7651, 0.3138, 0.7169, 0.2763, 0.66, 0.3432, 0.6194, 0.3813, 0.6977, 0.2763, 0.66, 0.2338, 0.6125, 0.3238, 0.5503, 0.3432, 0.6194, 0.2338, 0.6125, 0.2271, 0.5338, 0.3065, 0.498, 0.3238, 0.5503, 0.2271, 0.5338, 0.1926, 0.4696, 0.2972, 0.4438, 0.3065, 0.498, 0.1926, 0.4696, 0.1882, 0.4011, 0.2628, 0.3696, 0.2972, 0.4438, 0.1882, 0.4011, 0.1743, 0.3102, 0.2226, 0.2529, 0.2628, 0.3696, 0.5014, 0.9098, 0.4243, 0.7651, 0.4866, 0.7499, 0.5796, 0.909, 0.4243, 0.7651, 0.3813, 0.6977, 0.4411, 0.6673, 0.4866, 0.7499, 0.3813, 0.6977, 0.3432, 0.6194, 0.4017, 0.5902, 0.4411, 0.6673, 0.3432, 0.6194, 0.3238, 0.5503, 0.3748, 0.5315, 0.4017, 0.5902, 0.3238, 0.5503, 0.3065, 0.498, 0.3668, 0.4751, 0.3748, 0.5315, 0.3065, 0.498, 0.2972, 0.4438, 0.3406, 0.4178, 0.3668, 0.4751, 0.2972, 0.4438, 0.2628, 0.3696, 0.3171, 0.3367, 0.3406, 0.4178, 0.2628, 0.3696, 0.2226, 0.2529, 0.2817, 0.2, 0.3171, 0.3367, 0.5796, 0.909, 0.4866, 0.7499, 0.5486, 0.7303, 0.6565, 0.8954, 0.4866, 0.7499, 0.4411, 0.6673, 0.4988, 0.6402, 0.5486, 0.7303, 0.4411, 0.6673, 0.4017, 0.5902, 0.4685, 0.5737, 0.4988, 0.6402, 0.4017, 0.5902, 0.3748, 0.5315, 0.4413, 0.5114, 0.4685, 0.5737, 0.3748, 0.5315, 0.3668, 0.4751, 0.4198, 0.4528, 0.4413, 0.5114, 0.3668, 0.4751, 0.3406, 0.4178, 0.3897, 0.397, 0.4198, 0.4528, 0.3406, 0.4178, 0.3171, 0.3367, 0.3766, 0.3085, 0.3897, 0.397, 0.3171, 0.3367, 0.2817, 0.2, 0.3515, 0.1769, 0.3766, 0.3085, 0.6565, 0.8954, 0.5486, 0.7303, 0.6116, 0.7075, 0.7296, 0.8694, 0.5486, 0.7303, 0.4988, 0.6402, 0.5625, 0.6209, 0.6116, 0.7075, 0.4988, 0.6402, 0.4685, 0.5737, 0.5451, 0.5579, 0.5625, 0.6209, 0.4685, 0.5737, 0.4413, 0.5114, 0.4948, 0.4882, 0.5451, 0.5579, 0.4413, 0.5114, 0.4198, 0.4528, 0.4764, 0.4348, 0.4948, 0.4882, 0.4198, 0.4528, 0.3897, 0.397, 0.4581, 0.3716, 0.4764, 0.4348, 0.3897, 0.397, 0.3766, 0.3085, 0.4405, 0.2941, 0.4581, 0.3716, 0.3766, 0.3085, 0.3515, 0.1769, 0.425, 0.165, 0.4405, 0.2941, 0.7296, 0.8694, 0.6116, 0.7075, 0.6763, 0.6811, 0.7959, 0.8311, 0.6116, 0.7075, 0.5625, 0.6209, 0.637, 0.6016, 0.6763, 0.6811, 0.5625, 0.6209, 0.5451, 0.5579, 0.6099, 0.5348, 0.637, 0.6016, 0.5451, 0.5579, 0.4948, 0.4882, 0.5855, 0.4718, 0.6099, 0.5348, 0.4948, 0.4882, 0.4764, 0.4348, 0.566, 0.409, 0.5855, 0.4718, 0.4764, 0.4348, 0.4581, 0.3716, 0.5364, 0.3488, 0.566, 0.409, 0.4581, 0.3716, 0.4405, 0.2941, 0.5147, 0.2775, 0.5364, 0.3488, 0.4405, 0.2941, 0.425, 0.165, 0.5001, 0.165, 0.5147, 0.2775, 0.7959, 0.8311, 0.6763, 0.6811, 0.7507, 0.6534, 0.8511, 0.7807, 0.6763, 0.6811, 0.637, 0.6016, 0.7229, 0.579, 0.7507, 0.6534, 0.637, 0.6016, 0.6099, 0.5348, 0.7003, 0.5125, 0.7229, 0.579, 0.6099, 0.5348, 0.5855, 0.4718, 0.6773, 0.4499, 0.7003, 0.5125, 0.5855, 0.4718, 0.566, 0.409, 0.6579, 0.3885, 0.6773, 0.4499, 0.566, 0.409, 0.5364, 0.3488, 0.6258, 0.3302, 0.6579, 0.3885, 0.5364, 0.3488, 0.5147, 0.2775, 0.5986, 0.267, 0.6258, 0.3302, 0.5147, 0.2775, 0.5001, 0.165, 0.5769, 0.1769, 0.5986, 0.267, 0.8511, 0.7807, 0.7507, 0.6534, 0.913, 0.6461, 0.8914, 0.7177, 0.7507, 0.6534, 0.7229, 0.579, 0.915, 0.5712, 0.913, 0.6461, 0.7229, 0.579, 0.7003, 0.5125, 0.9006, 0.4957, 0.915, 0.5712, 0.7003, 0.5125, 0.6773, 0.4499, 0.8724, 0.4229, 0.9006, 0.4957, 0.6773, 0.4499, 0.6579, 0.3885, 0.8319, 0.3552, 0.8724, 0.4229, 0.6579, 0.3885, 0.6258, 0.3302, 0.7808, 0.295, 0.8319, 0.3552, 0.6258, 0.3302, 0.5986, 0.267, 0.72, 0.2442, 0.7808, 0.295, 0.5986, 0.267, 0.5769, 0.1769, 0.6512, 0.2047, 0.72, 0.2442])
me_cylinder.materials.append(mat_bark)
me_cylinder.materials.append(mat_stump)
me_cylinder.use_remesh_preserve_volume = False
me_cylinder.use_remesh_preserve_attributes = False
me_cylinder.use_mirror_vertex_groups = False
me_cylinder.update()

# ---- objects
ob_log_y_01 = bpy.data.objects.new('Log_Y_01', me_cylinder)

# ---- transforms, parenting, visibility, modifiers, constraints
ob_log_y_01.location = (0.0, 0.0, 0.0)
ob_log_y_01.lineart.crease_threshold = 0.0

# ---- collection membership
col_collection_1.objects.link(ob_log_y_01)

# ---- scene / render settings (as saved in the file)
scene.frame_start = 1; scene.frame_end = 250; scene.frame_set(1)
scene.render.engine = 'BLENDER_EEVEE_NEXT'
scene.render.resolution_percentage = 50
scene.render.dither_intensity = 0.0
scene.cycles.use_denoising = False
scene.cycles.samples = 128
scene.cycles.sampling_pattern = 'TABULATED_SOBOL'
scene.cycles.light_sampling_threshold = 0.0
scene.cycles.use_adaptive_sampling = False
scene.cycles.use_light_tree = False
scene.cycles.blur_glossy = 0.0
scene.cycles.sample_clamp_indirect = 0.0
scene.view_settings.view_transform = 'Standard'
bpy.context.view_layer.update()

# ---- added for rendering (the .blend has no active camera and no usable light): camera, sun
cam_auto = bpy.data.cameras.new('AutoCamera')
cam_auto.lens = 50.0
cam_auto.sensor_width = 36.0
cam_auto.clip_end = 1000.0
ob_auto_camera = bpy.data.objects.new('AutoCamera', cam_auto)
scene.collection.objects.link(ob_auto_camera)
ob_auto_camera.location = (33.5562, -35.2817, 26.7866)
ob_auto_camera.rotation_euler = (1.09748, -7.21219e-08, 0.694738)
scene.camera = ob_auto_camera
light_auto_sun = bpy.data.lights.new('AutoSun', 'SUN')
light_auto_sun.energy = 3.0
light_auto_sun.angle = 0.0523599
ob_auto_sun = bpy.data.objects.new('AutoSun', light_auto_sun)
scene.collection.objects.link(ob_auto_sun)
ob_auto_sun.rotation_euler = (0.872665, 0.174533, 0.523599)
bpy.context.view_layer.update()
